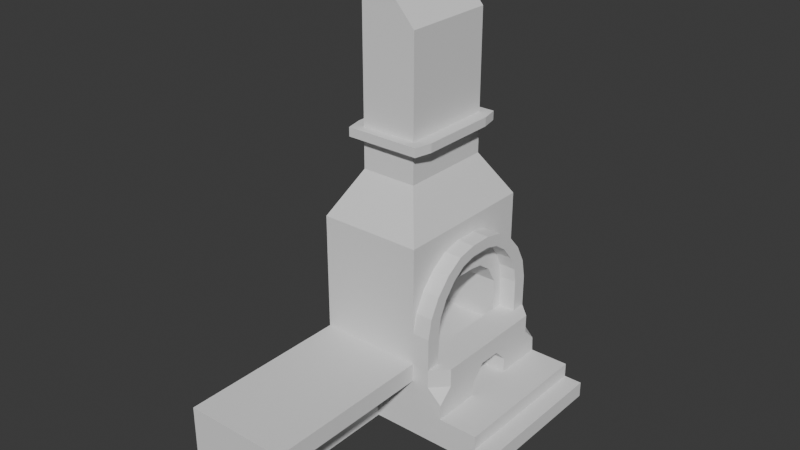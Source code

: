 # Source: SmithFurnace.blend  (saved by Blender 5.1.30; exported with 4.5.12 LTS)
import bpy
from mathutils import Matrix  # noqa: F401  (used for matrix-valued properties, if any)

bpy.ops.wm.read_factory_settings(use_empty=True)
scene = bpy.context.scene
scene.name = 'Scene'

# ---- collections
col_collection = bpy.data.collections.new('Collection'); scene.collection.children.link(col_collection)

# ---- world
world_world = bpy.data.worlds.new('World'); scene.world = world_world
world_world.use_nodes = True; world_world.node_tree.nodes.clear()
_N = world_world.node_tree.nodes; _L = world_world.node_tree.links
n0 = _N.new('ShaderNodeOutputWorld'); n0.name = 'World Output'; n0.location = (200, 100)
n1 = _N.new('ShaderNodeBackground'); n1.name = 'Background'; n1.location = (-200, 100)
n1.inputs[0].default_value = (0.05088, 0.05088, 0.05088, 1.0)
_L.new(n1.outputs[0], n0.inputs[0])
n0.is_active_output = True
world_world.color = (0.05088, 0.05088, 0.05088)
world_world.sun_shadow_jitter_overblur = 0.0

# ---- meshes
me_cube_001 = bpy.data.meshes.new('Cube.001')
me_cube_001.from_pydata([(0.799, -1.055, -0.975), (0.799, -1.055, -0.7561), (1.055, -1.055, -0.7561), (1.055, -1.055, -0.975), (-1.66, -1.055, -0.7561), (-1.66, -1.055, -0.975), (0.799, -1.055, -0.5572), (-1.66, -1.055, -0.5572), (0.2416, -1.055, -0.975), (0.2416, -1.055, -0.7561), (0.2416, -1.055, -0.5572), (-1.66, -1.055, 0.106), (0.799, -0.3515, -0.975), (0.799, -0.3515, -0.7561), (1.055, -0.3515, -0.975), (1.055, -0.3515, -0.7561), (-1.66, -0.3515, -0.975), (-1.66, -0.3515, -0.7561), (0.799, -0.3515, -0.5572), (-1.66, -0.3515, -0.5572), (0.2416, -0.3515, -0.5572), (0.2416, -0.3515, -0.975), (-1.66, -0.3515, 0.106), (0.2416, -0.3515, 0.106), (-1.66, -1.055, -0.1525), (0.2364, -1.049, -0.3506), (-1.66, -0.3515, -0.1525), (-0.4573, -0.3515, -0.5572), (0.2416, -0.3515, -0.3454), (0.2416, -0.1586, -0.1525), (0.2416, -0.3515, 0.04046), (0.2416, -0.5444, -0.1525), (-0.4573, -0.1586, -0.1525), (-0.4573, -0.3515, -0.3454), (-1.66, -0.5444, -0.5572), (0.2416, -0.5444, 0.106), (0.2416, -0.5444, -0.975), (-1.66, -0.5444, -0.7561), (-1.66, -0.5444, 0.106), (0.799, -0.5444, -0.975), (-1.66, -0.5444, -0.1525), (0.799, -0.5444, -0.7561), (1.055, -0.5444, -0.975), (0.799, -0.5444, -0.5572), (-1.66, -0.5444, -0.975), (0.2416, -0.5444, -0.5572), (1.055, -0.5444, -0.7561), (1.055, -0.1586, -0.7561), (-1.66, -0.1586, 0.106), (0.799, -0.1586, -0.975), (-1.66, -0.1586, -0.5572), (-1.66, -0.1586, -0.975), (0.2416, -0.1586, 0.106), (0.799, -0.1586, -0.7561), (-1.66, -0.1586, -0.1525), (-1.66, -0.1586, -0.7561), (1.055, -0.1586, -0.975), (0.2416, -0.1586, -0.975), (-0.4573, -0.1586, -0.5572), (0.799, -0.1586, -0.5572), (-1.66, -0.8461, -0.3454), (-1.66, -0.8461, -0.7561), (1.055, -0.8461, -0.7561), (1.055, -0.8461, -0.975), (0.799, -0.8461, -0.7561), (0.2385, -0.8461, -0.3485), (0.799, -0.8461, -0.975), (0.0332, -0.8461, 0.106), (0.0332, -1.055, 0.106), (0.2416, -0.8461, 0.106), (0.2416, -0.8461, -0.1525), (0.0332, -1.055, -0.1525), (-0.4573, -0.1586, -0.3454), (0.2416, -0.5444, -0.3454), (-1.66, -0.5444, -0.3454), (-1.66, -0.1586, -0.3454), (-1.66, -0.3515, -0.3454), (-1.66, -1.055, -0.3454), (0.0332, -0.3515, -0.975), (0.0332, -0.1586, -0.5572), (0.0332, -1.055, -0.7561), (0.0332, -0.3515, 0.106), (0.0332, -0.3515, -0.3454), (0.0332, -1.055, -0.5572), (0.0332, -0.1586, -0.975), (0.0332, -0.5444, -0.975), (0.0332, -0.5444, 0.106), (0.0332, -1.053, -0.3469), (0.0332, -0.1586, -0.1525), (0.0332, -0.3515, -0.5572), (0.0332, -0.1586, 0.106), (0.0332, -1.055, -0.975), (0.799, -0.8461, -0.5572), (-1.66, -0.8461, 0.106), (-1.66, -0.8461, -0.975), (0.2416, -0.8461, -0.5572), (0.2416, -0.8461, -0.975), (0.0332, -0.8461, -0.975), (-1.66, -0.8461, -0.1525), (-1.66, -0.8461, -0.5572), (-0.2112, -1.055, -0.7561), (-0.2112, -1.055, -0.5572), (-0.2112, -0.3515, -0.975), (-0.2112, -0.5444, -0.975), (-0.2112, -0.1586, -0.975), (-0.2112, -1.055, 0.106), (-0.2112, -1.055, -0.1525), (-0.2112, -1.053, -0.3465), (-0.2112, -1.055, -0.975), (-0.2112, -0.8461, 0.106), (-0.2112, -0.8461, -0.975), (-0.2112, -1.055, 0.5631), (0.0332, -1.055, 0.5624), (0.0332, -0.8461, 0.5624), (-0.2112, -0.8461, 0.5631), (0.2416, 0.0, -0.1525), (-0.4573, 0.0, -0.1525), (1.055, 0.0, -0.7561), (0.799, 0.0, -0.975), (-1.66, 0.0, -0.975), (0.2416, 0.0, 0.106), (0.799, 0.0, -0.7561), (0.2416, 0.0, -0.975), (-0.4573, 0.0, -0.5572), (0.799, 0.0, -0.5572), (-1.66, 0.0, 0.106), (-1.66, 0.0, -0.5572), (1.055, 0.0, -0.975), (-1.66, 0.0, -0.1525), (-1.66, 0.0, -0.7561), (-0.4573, 0.0, -0.3454), (-1.66, 0.0, -0.3454), (0.0332, 0.0, 0.106), (0.0332, 0.0, -0.1525), (0.0332, 0.0, -0.975), (0.0332, 0.0, -0.5572), (-0.2112, 0.0, 0.106), (-0.2112, 0.0, -0.975), (0.0332, 0.0, 1.534), (0.0332, -0.1586, 1.534), (-0.2112, -0.1586, 1.534), (-0.2112, 0.0, 1.534), (0.0332, -0.1586, 1.374), (-0.2112, -0.1586, 1.374), (-0.2112, 0.0, 1.374), (0.0332, 0.0, 1.374), (0.0332, -0.9994, 0.8365), (0.0332, -0.8623, 1.097), (0.0332, -0.6652, 1.319), (0.0332, -0.4247, 1.476), (0.0332, -0.8113, 0.7729), (0.0332, -0.7053, 0.992), (0.0332, -0.5459, 1.186), (0.0332, -0.3563, 1.321), (-0.2112, -0.8113, 0.7729), (-0.2112, -0.7053, 0.992), (-0.2112, -0.5459, 1.186), (-0.2112, -0.3563, 1.321), (-0.2112, -0.4247, 1.476), (-0.2112, -0.6652, 1.319), (-0.2112, -0.8623, 1.097), (-0.2112, -0.9994, 0.8365), (-1.66, -0.5444, 1.76), (-1.66, -0.3515, 1.76), (-1.66, -0.8461, 1.76), (-1.66, -0.1586, 1.76), (-0.2112, -0.5444, 1.76), (-0.2112, -0.1586, 1.76), (-1.66, -1.055, 1.76), (-0.2112, -0.8461, 1.76), (-0.2112, -1.055, 1.76), (-0.2112, -0.3515, 1.76), (-0.2112, 0.0, 1.76), (-1.66, 0.0, 1.76), (-1.333, -0.3905, 2.384), (-1.333, -0.2847, 2.384), (-1.333, -0.5559, 2.384), (-1.333, -0.179, 2.384), (-0.5385, -0.3905, 2.384), (-0.5385, -0.179, 2.384), (-1.333, -0.6702, 2.384), (-0.5385, -0.5559, 2.384), (-0.5385, -0.6702, 2.384), (-0.5385, -0.2847, 2.384), (-1.333, 0.0, 2.384), (-1.66, -0.6953, -0.5572), (-1.66, -0.6953, -0.7561), (-1.66, -0.6953, 0.106), (-1.66, -0.6953, -0.1525), (1.055, -0.6953, -0.975), (0.2416, -0.6953, -0.975), (0.2416, -0.6953, -0.5572), (-1.66, -0.6953, -0.975), (0.799, -0.6953, -0.5572), (-1.66, -0.6953, -0.3454), (1.055, -0.6953, -0.7561), (0.799, -0.6953, -0.7561), (0.2401, -0.6953, -0.3469), (0.799, -0.6953, -0.975), (0.0332, -0.6953, 0.106), (0.2416, -0.6953, 0.106), (0.2416, -0.6953, -0.1525), (0.0332, -0.6953, -0.975), (-0.2112, -0.6953, 0.106), (-0.2112, -0.6953, -0.975), (-1.66, -0.6953, 1.76), (-0.2112, -0.6953, 1.76), (-1.333, -0.4732, 2.384), (-0.5385, -0.4732, 2.384), (-0.2112, 0.0, 0.9733), (-0.2112, -0.5444, 0.8098), (-0.2112, -0.3515, 0.9445), (-0.2112, -0.1586, 0.9733), (-1.238, -0.1586, 0.9733), (-1.238, -0.1586, 0.106), (-1.238, -0.5444, 0.8098), (-1.238, -0.5444, 0.106), (-1.238, 0.0, 0.106), (-1.238, -0.6953, 0.106), (-1.238, -0.3515, 0.106), (-1.238, -0.6922, 0.5586), (-1.238, 0.0, 0.9733), (-1.238, -0.3515, 0.9445), (0.799, 1.055, -0.975), (0.799, 1.055, -0.7561), (1.055, 1.055, -0.7561), (1.055, 1.055, -0.975), (-1.66, 1.055, -0.7561), (-1.66, 1.055, -0.975), (0.799, 1.055, -0.5572), (-1.66, 1.055, -0.5572), (0.2416, 1.055, -0.975), (0.2416, 1.055, -0.7561), (0.2416, 1.055, -0.5572), (-1.66, 1.055, 0.106), (0.799, 0.3515, -0.975), (0.799, 0.3515, -0.7561), (1.055, 0.3515, -0.975), (1.055, 0.3515, -0.7561), (-1.66, 0.3515, -0.975), (-1.66, 0.3515, -0.7561), (0.799, 0.3515, -0.5572), (-1.66, 0.3515, -0.5572), (0.2416, 0.3515, -0.5572), (0.2416, 0.3515, -0.975), (-1.66, 0.3515, 0.106), (0.2416, 0.3515, 0.106), (-1.66, 1.055, -0.1525), (0.2364, 1.049, -0.3506), (-1.66, 0.3515, -0.1525), (-0.4573, 0.3515, -0.5572), (0.2416, 0.3515, -0.3454), (0.2416, 0.1586, -0.1525), (0.2416, 0.3515, 0.04046), (0.2416, 0.5444, -0.1525), (-0.4573, 0.1586, -0.1525), (-0.4573, 0.3515, -0.3454), (-1.66, 0.5444, -0.5572), (0.2416, 0.5444, 0.106), (0.2416, 0.5444, -0.975), (-1.66, 0.5444, -0.7561), (-1.66, 0.5444, 0.106), (0.799, 0.5444, -0.975), (-1.66, 0.5444, -0.1525), (0.799, 0.5444, -0.7561), (1.055, 0.5444, -0.975), (0.799, 0.5444, -0.5572), (-1.66, 0.5444, -0.975), (0.2416, 0.5444, -0.5572), (1.055, 0.5444, -0.7561), (1.055, 0.1586, -0.7561), (-1.66, 0.1586, 0.106), (0.799, 0.1586, -0.975), (-1.66, 0.1586, -0.5572), (-1.66, 0.1586, -0.975), (0.2416, 0.1586, 0.106), (0.799, 0.1586, -0.7561), (-1.66, 0.1586, -0.1525), (-1.66, 0.1586, -0.7561), (1.055, 0.1586, -0.975), (0.2416, 0.1586, -0.975), (-0.4573, 0.1586, -0.5572), (0.799, 0.1586, -0.5572), (-1.66, 0.8461, -0.3454), (-1.66, 0.8461, -0.7561), (1.055, 0.8461, -0.7561), (1.055, 0.8461, -0.975), (0.799, 0.8461, -0.7561), (0.2385, 0.8461, -0.3485), (0.799, 0.8461, -0.975), (0.0332, 0.8461, 0.106), (0.0332, 1.055, 0.106), (0.2416, 0.8461, 0.106), (0.2416, 0.8461, -0.1525), (0.0332, 1.055, -0.1525), (-0.4573, 0.1586, -0.3454), (0.2416, 0.5444, -0.3454), (-1.66, 0.5444, -0.3454), (-1.66, 0.1586, -0.3454), (-1.66, 0.3515, -0.3454), (-1.66, 1.055, -0.3454), (0.0332, 0.3515, -0.975), (0.0332, 0.1586, -0.5572), (0.0332, 1.055, -0.7561), (0.0332, 0.3515, 0.106), (0.0332, 0.3515, -0.3454), (0.0332, 1.055, -0.5572), (0.0332, 0.1586, -0.975), (0.0332, 0.5444, -0.975), (0.0332, 0.5444, 0.106), (0.0332, 1.053, -0.3469), (0.0332, 0.1586, -0.1525), (0.0332, 0.3515, -0.5572), (0.0332, 0.1586, 0.106), (0.0332, 1.055, -0.975), (0.799, 0.8461, -0.5572), (-1.66, 0.8461, 0.106), (-1.66, 0.8461, -0.975), (0.2416, 0.8461, -0.5572), (0.2416, 0.8461, -0.975), (0.0332, 0.8461, -0.975), (-1.66, 0.8461, -0.1525), (-1.66, 0.8461, -0.5572), (-0.2112, 1.055, -0.7561), (-0.2112, 1.055, -0.5572), (-0.2112, 0.3515, -0.975), (-0.2112, 0.5444, -0.975), (-0.2112, 0.1586, -0.975), (-0.2112, 1.055, 0.106), (-0.2112, 1.055, -0.1525), (-0.2112, 1.053, -0.3465), (-0.2112, 1.055, -0.975), (-0.2112, 0.8461, 0.106), (-0.2112, 0.8461, -0.975), (0.0332, 1.055, 0.5624), (0.0332, 0.8461, 0.5624), (-0.2112, 0.8461, 0.5631), (0.0332, 0.1586, 1.534), (-0.2112, 0.1586, 1.534), (0.0332, 0.1586, 1.374), (-0.2112, 0.1586, 1.374), (0.0332, 0.9994, 0.8365), (0.0332, 0.8623, 1.097), (0.0332, 0.6652, 1.319), (0.0332, 0.4247, 1.476), (0.0332, 0.8113, 0.7729), (0.0332, 0.7053, 0.992), (0.0332, 0.5459, 1.186), (0.0332, 0.3563, 1.321), (-0.2112, 0.8113, 0.7729), (-0.2112, 0.7053, 0.992), (-0.2112, 0.5459, 1.186), (-0.2112, 0.3563, 1.321), (-0.2112, 0.4247, 1.476), (-0.2112, 0.6652, 1.319), (-0.2112, 0.8623, 1.097), (-0.2112, 0.9994, 0.8365), (-1.66, 0.5444, 1.76), (-1.66, 0.3515, 1.76), (-1.66, 0.8461, 1.76), (-1.66, 0.1586, 1.76), (-0.2112, 0.5444, 1.76), (-0.2112, 0.1586, 1.76), (-1.66, 1.055, 1.76), (-0.2112, 0.8461, 1.76), (-0.2112, 1.055, 1.76), (-0.2112, 0.3515, 1.76), (-1.333, 0.3905, 2.384), (-1.333, 0.2847, 2.384), (-1.333, 0.5559, 2.384), (-1.333, 0.179, 2.384), (-0.5385, 0.3905, 2.384), (-0.5385, 0.179, 2.384), (-1.333, 0.6702, 2.384), (-0.5385, 0.5559, 2.384), (-0.5385, 0.6702, 2.384), (-0.5385, 0.2847, 2.384), (-1.66, 0.6953, -0.5572), (-1.66, 0.6953, -0.7561), (-1.66, 0.6953, 0.106), (-1.66, 0.6953, -0.1525), (1.055, 0.6953, -0.975), (0.2416, 0.6953, -0.975), (0.2416, 0.6953, -0.5572), (-1.66, 0.6953, -0.975), (0.799, 0.6953, -0.5572), (-1.66, 0.6953, -0.3454), (1.055, 0.6953, -0.7561), (0.799, 0.6953, -0.7561), (0.2401, 0.6953, -0.3469), (0.799, 0.6953, -0.975), (0.0332, 0.6953, 0.106), (0.2416, 0.6953, 0.106), (0.2416, 0.6953, -0.1525), (0.0332, 0.6953, -0.975), (-0.2112, 0.6953, 0.106), (-0.2112, 0.6953, -0.975), (-1.66, 0.6953, 1.76), (-0.2112, 0.6953, 1.76), (-1.333, 0.4732, 2.384), (-0.5385, 0.4732, 2.384), (-0.2112, 0.6932, 0.5603), (-0.2112, 0.5444, 0.8098), (-0.2112, 0.3515, 0.9445), (-0.2112, 0.1586, 0.9733), (-1.238, 0.1586, 0.9733), (-1.238, 0.1586, 0.106), (-1.238, 0.5444, 0.8098), (-1.238, 0.5444, 0.106), (-1.238, 0.6953, 0.106), (-1.238, 0.3515, 0.106), (-1.238, 0.3515, 0.9445), (-1.66, -3.468, -0.9751), (-1.66, -3.468, -0.7561), (-1.66, -3.468, -0.5573), (-1.66, -3.468, -0.3455), (-1.66, -3.468, 0.1059), (-1.66, -3.468, -0.1526), (-0.2109, -3.468, -0.7561), (-0.2109, -3.468, -0.5573), (-0.2109, -3.468, 0.1059), (-0.2109, -3.468, -0.1526), (-0.2109, -3.467, -0.3466), (-0.2109, -3.468, -0.9751), (-1.66, -3.288, -0.1525), (-1.66, -3.288, -0.3455), (-1.66, -3.288, -0.5573), (-1.66, -3.288, -0.7561), (-0.2109, -3.288, 0.1059), (-0.2109, -3.288, -0.1525), (-1.66, -3.288, -0.9751), (-0.2109, -3.288, -0.7561), (-0.2109, -3.288, -0.9751), (-1.66, -3.288, 0.1059), (-0.2109, -3.288, -0.5573), (-0.2109, -3.287, -0.3466), (-0.8044, -1.055, -0.7561), (-0.8043, -1.055, -0.975), (-0.8044, -1.053, -0.3465), (-0.8044, -1.055, -0.1525), (-0.8044, -1.055, -0.5572), (-0.8041, -3.288, -0.1525), (-0.8041, -3.288, -0.9751), (-0.8041, -3.287, -0.3466), (-0.8041, -3.288, -0.7561), (-0.8041, -3.288, -0.5573), (-1.333, -0.3905, 5.239), (-1.333, -0.2847, 5.239), (-1.333, -0.4732, 5.239), (-1.333, -0.179, 5.239), (-0.5385, -0.3905, 4.348), (-0.5385, -0.179, 4.348), (-1.333, -0.6702, 5.239), (-1.333, -0.5559, 5.239), (-0.5385, -0.5559, 4.348), (-0.5385, -0.6702, 4.348), (-0.5385, -0.2847, 4.348), (-0.5385, 0.0, 4.348), (-0.5385, -0.4732, 4.348), (-1.333, 0.0, 5.239), (-1.333, 0.3905, 5.239), (-1.333, 0.2847, 5.239), (-1.333, 0.4732, 5.239), (-1.333, 0.179, 5.239), (-0.5385, 0.3905, 4.348), (-0.5385, 0.179, 4.348), (-1.333, 0.6702, 5.239), (-1.333, 0.5559, 5.239), (-0.5385, 0.5559, 4.348), (-0.5385, 0.6702, 4.348), (-0.5385, 0.2847, 4.348), (-0.5385, 0.4732, 4.348), (-0.5385, -0.179, 2.833), (-0.5385, -0.179, 2.959), (-0.5385, 0.2847, 2.959), (-0.5385, 0.2847, 2.833), (-0.5385, 0.3905, 2.833), (-0.5385, 0.3905, 2.959), (-1.333, 0.6702, 2.959), (-1.333, 0.6702, 2.833), (-1.333, 0.5559, 2.833), (-1.333, 0.5559, 2.959), (-0.5385, -0.3905, 2.833), (-0.5385, -0.3905, 2.959), (-0.5385, -0.5559, 2.959), (-0.5385, -0.5559, 2.833), (-0.5385, -0.4732, 2.833), (-0.5385, -0.4732, 2.959), (-0.5385, 0.5559, 2.959), (-0.5385, 0.5559, 2.833), (-0.5385, 0.6702, 2.833), (-0.5385, 0.6702, 2.959), (-0.5385, -0.2847, 2.959), (-0.5385, -0.2847, 2.833), (-1.333, 0.4732, 2.833), (-1.333, 0.4732, 2.959), (-1.333, 1.11e-16, 2.833), (-1.333, 1.11e-16, 2.959), (-1.333, 0.179, 2.959), (-1.333, 0.179, 2.833), (-0.5385, -0.6702, 2.959), (-0.5385, -0.6702, 2.833), (-0.5385, 0.4732, 2.959), (-0.5385, 0.4732, 2.833), (-1.333, -0.6702, 2.833), (-1.333, -0.6702, 2.959), (-1.333, -0.5559, 2.959), (-1.333, -0.5559, 2.833), (-1.333, 0.2847, 2.833), (-1.333, 0.2847, 2.959), (-1.333, 0.3905, 2.959), (-1.333, 0.3905, 2.833), (-1.333, -0.179, 2.833), (-1.333, -0.179, 2.959), (-0.5385, 0.179, 2.833), (-0.5385, 0.179, 2.959), (-0.5385, 1.11e-16, 2.959), (-0.5385, 1.11e-16, 2.833), (-1.333, -0.3905, 2.833), (-1.333, -0.3905, 2.959), (-1.333, -0.2847, 2.959), (-1.333, -0.2847, 2.833), (-1.333, -0.4732, 2.833), (-1.333, -0.4732, 2.959), (-0.3541, -0.179, 2.833), (-0.3541, -0.179, 2.959), (-0.3541, 0.2847, 2.959), (-0.3541, 0.2847, 2.833), (-0.3541, 0.3905, 2.833), (-0.3541, 0.3905, 2.959), (-1.463, 0.8006, 2.959), (-1.463, 0.8006, 2.833), (-1.517, 0.5559, 2.833), (-1.517, 0.5559, 2.959), (-0.3541, -0.3905, 2.833), (-0.3541, -0.3905, 2.959), (-0.3541, -0.5559, 2.959), (-0.3541, -0.5559, 2.833), (-0.3541, -0.4732, 2.833), (-0.3541, -0.4732, 2.959), (-0.3541, 0.5559, 2.959), (-0.3541, 0.5559, 2.833), (-0.4081, 0.8006, 2.833), (-0.4081, 0.8006, 2.959), (-0.3541, -0.2847, 2.959), (-0.3541, -0.2847, 2.833), (-1.517, 0.4732, 2.833), (-1.517, 0.4732, 2.959), (-1.517, 1.11e-16, 2.833), (-1.517, 1.11e-16, 2.959), (-1.517, 0.179, 2.959), (-1.517, 0.179, 2.833), (-0.4081, -0.8006, 2.959), (-0.4081, -0.8006, 2.833), (-0.3541, 0.4732, 2.959), (-0.3541, 0.4732, 2.833), (-1.463, -0.8006, 2.833), (-1.463, -0.8006, 2.959), (-1.517, -0.5559, 2.959), (-1.517, -0.5559, 2.833), (-1.517, 0.2847, 2.833), (-1.517, 0.2847, 2.959), (-1.517, 0.3905, 2.959), (-1.517, 0.3905, 2.833), (-1.517, -0.179, 2.833), (-1.517, -0.179, 2.959), (-0.3541, 0.179, 2.833), (-0.3541, 0.179, 2.959), (-0.3541, 1.11e-16, 2.959), (-0.3541, 1.11e-16, 2.833), (-1.517, -0.3905, 2.833), (-1.517, -0.3905, 2.959), (-1.517, -0.2847, 2.959), (-1.517, -0.2847, 2.833), (-1.517, -0.4732, 2.833), (-1.517, -0.4732, 2.959), (-0.2112, 0.1586, 0.106), (-0.2112, -0.1586, 0.106), (-0.2112, -0.3515, 0.106), (-0.2112, 0.5444, 0.106), (-0.2112, 0.3515, 0.106), (-0.2112, -0.5444, 0.106), (0.2416, 0.1586, -0.5572), (0.2416, -0.1586, -0.5572), (0.2416, 0.0, -0.5572), (-0.2112, -0.5444, -0.07021), (-1.238, -0.5444, -0.07021), (-0.2112, -0.1586, -0.07021), (-1.238, -0.1586, -0.07021), (-1.238, 0.0, -0.07021), (-0.2112, 0.0, -0.07021), (-1.238, -0.6953, -0.07021), (-1.238, -0.3515, -0.07021), (-0.2112, -0.6953, -0.07021), (-0.2112, 0.5444, -0.07021), (-1.238, 0.5444, -0.07021), (-0.2112, 0.1586, -0.07021), (-1.238, 0.1586, -0.07021), (-1.238, 0.6953, -0.07021), (-1.238, 0.3515, -0.07021), (-0.2112, 0.6953, -0.07021), (-0.2112, -0.3515, -0.07021), (-0.2112, 0.3515, -0.07021), (-0.8041, -0.6953, -0.975), (-0.8041, -0.3515, -0.975), (-0.8041, 0.6953, -0.975), (-0.8041, 0.3515, -0.975), (-0.8041, -0.5444, -0.975), (-0.8041, -3.468, -0.9751), (-0.8041, 0.5444, -0.975), (-0.8041, 0.1586, -0.975), (-0.8041, -0.1586, -0.975), (-0.8041, 0.8461, -0.975), (-0.8041, 1.055, -0.975), (-0.8041, 0.0, -0.975), (-0.8041, -0.8461, -0.975), (-0.8041, -0.8006, 2.959), (-0.8041, -0.4732, 4.646), (-0.8041, 0.3905, 4.646), (-0.8041, 0.179, 4.646), (-0.8041, 1.055, 0.106), (-0.8041, -3.288, 0.1059), (-0.8041, 1.055, -0.1525), (-0.8041, -1.055, 0.106), (-0.8041, 0.6702, 2.833), (-0.8041, 0.6702, 4.646), (-0.8041, 0.8006, 2.833), (-0.8041, 1.054, -0.3461), (-0.8041, -0.1586, -0.07021), (-0.8041, 0.8006, 2.959), (-0.8041, 0.0, -0.07021), (-0.8041, 0.6702, 2.384), (-0.8041, -0.3905, 4.646), (-0.8041, 1.055, -0.7561), (-0.8041, -0.179, 4.646), (-0.8041, 0.1586, 0.9733), (-0.8041, 1.055, -0.5572), (-0.8041, -0.5444, 0.8098), (-0.8041, 0.5559, 4.646), (-0.8041, 0.3515, 0.9445), (-0.8041, -0.5559, 4.646), (-0.8041, 1.055, 1.76), (-0.8041, -0.3515, 0.9445), (-0.8041, -0.6702, 4.646), (-0.8041, -0.6702, 2.384), (-0.8041, -0.6953, -0.07021), (-0.8041, -1.055, 1.76), (-0.8041, -0.2847, 4.646), (-0.8041, 0.5444, -0.07021), (-0.8041, 0.6922, 0.5586), (-0.8041, 0.1586, -0.07021), (-0.8041, 0.4732, 4.646), (-0.8041, -3.468, 0.1059), (-0.8041, -3.468, -0.7561), (-0.8041, 0.6953, 0.106), (-0.8041, 0.6702, 2.959), (-0.8041, 0.6953, -0.07021), (-0.8041, -3.468, -0.5573), (-0.8041, 0.0, 4.646), (-0.8041, 0.2847, 4.646), (-0.8041, 0.5444, 0.8098), (-0.8041, -0.6953, 0.106), (-0.8041, -0.3515, -0.07021), (-0.8041, 0.0, 0.9733), (-0.8041, -3.468, -0.1526), (-0.8041, 0.3515, -0.07021), (-0.8041, -0.5444, -0.07021), (-0.8041, -0.6922, 0.5586), (-0.8041, -0.6702, 2.833), (-0.8041, -3.467, -0.3462), (-0.8041, -0.1586, 0.9733), (-0.8041, -0.6702, 2.959), (-0.8041, -0.8006, 2.833), (-1.238, 0.1586, 0.5637), (-1.238, 0.5444, 0.5637), (-1.66, -1.055, 0.5637), (-1.66, -0.3515, 0.5637), (-1.238, -0.5444, 0.5637), (-0.2112, -0.6932, 0.5603), (-1.238, 0.3515, 0.5637), (-1.238, 0.0, 0.5637), (-1.66, 0.6953, 0.5637), (-1.238, 0.6922, 0.5586), (-0.8041, 1.055, 0.5637), (-1.66, -0.6953, 0.5637), (-1.238, -0.3515, 0.5637), (-1.66, 0.8461, 0.5637), (-1.66, 0.5444, 0.5637), (-1.66, 0.1586, 0.5637), (-0.8041, -1.055, 0.5637), (-1.66, -0.8461, 0.5637), (-1.66, 1.055, 0.5637), (-1.66, -0.5444, 0.5637), (-1.238, -0.1586, 0.5637), (-1.66, 0.3515, 0.5637), (-1.66, -0.1586, 0.5637), (-0.2112, 1.055, 0.5631), (-1.66, 0.0, 0.5637), (-0.5385, 0.0, 2.384)], [], [(15, 13, 41, 46), (14, 15, 46, 42), (3, 2, 1, 0), (12, 14, 42, 39), (9, 1, 6, 10), (21, 12, 39, 36), (28, 73, 45, 20), (17, 37, 34, 19), (106, 71, 68, 105), (18, 20, 45, 43), (0, 1, 9, 8), (102, 78, 85, 103), (100, 80, 83, 101), (26, 40, 38, 22), (210, 678, 667, 637), (1, 64, 92, 6), (13, 53, 59, 18), (5, 4, 61, 94), (16, 17, 55, 51), (101, 83, 87, 107), (19, 34, 74, 76), (28, 29, 30, 31), (28, 82, 88, 29), (30, 29, 52, 23), (115, 29, 88, 133), (28, 20, 89, 82), (27, 58, 72, 33), (107, 87, 71, 106), (198, 189, 63, 66), (193, 191, 95, 92), (190, 198, 66, 96), (188, 194, 60, 98), (43, 41, 13, 18), (31, 73, 28), (35, 31, 30, 23), (44, 37, 17, 16), (204, 202, 97, 110), (189, 195, 62, 63), (195, 196, 64, 62), (187, 188, 98, 93), (185, 186, 61, 99), (125, 48, 695, 697), (57, 49, 12, 21), (59, 583, 20, 18), (49, 56, 14, 12), (50, 55, 17, 19), (56, 47, 15, 14), (48, 54, 26, 22), (47, 53, 13, 15), (104, 84, 78, 102), (54, 75, 76, 26), (187, 93, 690, 684), (124, 584, 583, 59), (118, 127, 56, 49), (126, 129, 55, 50), (127, 117, 47, 56), (125, 128, 54, 48), (117, 121, 53, 47), (137, 134, 84, 104), (128, 131, 75, 54), (122, 118, 49, 57), (120, 132, 90, 52), (197, 191, 45, 73), (52, 90, 81, 23), (99, 61, 4, 7), (185, 194, 74, 34), (62, 64, 1, 2), (94, 615, 437, 5), (25, 65, 70), (130, 72, 58, 123), (23, 81, 86, 35), (432, 431, 418, 423), (8, 9, 80, 91), (70, 71, 25), (70, 69, 68, 71), (200, 199, 67, 69), (201, 31, 35, 200), (10, 95, 65, 25), (76, 75, 50, 19), (33, 72, 32), (77, 60, 99, 7), (76, 74, 40, 26), (87, 83, 10, 25), (88, 82, 33, 32), (576, 580, 602, 596), (91, 97, 96, 8), (133, 88, 32, 116), (71, 87, 25), (82, 89, 27, 33), (201, 197, 73, 31), (93, 98, 24, 11), (85, 78, 21, 36), (78, 84, 57, 21), (83, 80, 9, 10), (89, 79, 58, 27), (69, 67, 68), (193, 196, 41, 43), (192, 186, 37, 44), (66, 63, 3, 0), (92, 95, 10, 6), (96, 66, 0, 8), (98, 60, 77, 24), (190, 202, 85, 36), (110, 97, 91, 108), (63, 62, 2, 3), (678, 203, 661, 667), (91, 80, 100, 108), (119, 614, 611, 51), (81, 90, 577, 578), (51, 611, 604, 16), (192, 603, 615, 94), (427, 430, 412, 413), (429, 428, 420, 421), (86, 81, 578, 581), (424, 425, 415, 417), (16, 604, 607, 44), (426, 427, 413, 414), (143, 142, 153, 157), (105, 68, 112, 111), (68, 67, 113, 112), (109, 105, 111, 114), (67, 109, 114, 113), (140, 143, 157, 158), (209, 212, 670, 663), (79, 135, 123, 58), (84, 134, 122, 57), (75, 131, 126, 50), (51, 55, 129, 119), (59, 53, 121, 124), (52, 29, 115, 120), (32, 72, 130, 116), (139, 138, 141, 140), (144, 143, 140, 141), (142, 145, 138, 139), (145, 144, 141, 138), (90, 132, 136, 577), (142, 139, 149, 153), (139, 140, 158, 149), (153, 149, 148, 152), (152, 148, 147, 151), (151, 147, 146, 150), (150, 146, 112, 113), (157, 153, 152, 156), (156, 152, 151, 155), (155, 151, 150, 154), (154, 150, 113, 114), (158, 157, 156, 159), (159, 156, 155, 160), (160, 155, 154, 161), (161, 154, 114, 111), (149, 158, 159, 148), (148, 159, 160, 147), (147, 160, 161, 146), (146, 161, 111, 112), (144, 145, 142, 143), (166, 171, 183, 178), (165, 163, 175, 177), (170, 169, 181, 182), (164, 168, 180, 176), (211, 210, 637, 642), (93, 11, 675, 690), (48, 22, 676, 695), (11, 623, 689, 675), (22, 38, 692, 676), (217, 125, 697, 680), (506, 505, 452, 453), (491, 655, 625, 469), (502, 488, 468, 471), (500, 484, 454, 455), (498, 497, 459, 463), (206, 166, 178, 208), (163, 162, 174, 175), (168, 646, 644, 180), (173, 165, 177, 184), (171, 167, 179, 183), (205, 164, 176, 207), (162, 205, 207, 174), (169, 206, 208, 181), (481, 495, 462, 467), (109, 203, 678, 114), (44, 607, 603, 192), (96, 97, 202, 190), (94, 61, 186, 192), (92, 64, 196, 193), (70, 65, 197, 201), (109, 67, 199, 203), (70, 201, 200, 69), (35, 86, 199, 200), (99, 60, 194, 185), (65, 95, 191, 197), (38, 187, 684, 692), (34, 37, 186, 185), (38, 40, 188, 187), (46, 41, 196, 195), (42, 46, 195, 189), (103, 85, 202, 204), (40, 74, 194, 188), (36, 39, 198, 190), (43, 45, 191, 193), (39, 42, 189, 198), (210, 211, 171, 166), (212, 209, 172, 167), (211, 212, 167, 171), (219, 214, 693, 685), (214, 217, 680, 693), (216, 219, 685, 677), (218, 216, 677, 220), (212, 211, 642, 670), (238, 269, 264, 236), (237, 265, 269, 238), (226, 223, 224, 225), (235, 262, 265, 237), (232, 233, 229, 224), (244, 259, 262, 235), (251, 243, 268, 296), (240, 242, 257, 260), (329, 328, 291, 294), (241, 266, 268, 243), (223, 231, 232, 224), (325, 326, 308, 301), (323, 324, 306, 303), (249, 245, 261, 263), (402, 660, 649, 401), (224, 229, 315, 287), (236, 241, 282, 276), (228, 317, 284, 227), (239, 274, 278, 240), (324, 330, 310, 306), (242, 299, 297, 257), (251, 254, 253, 252), (251, 252, 311, 305), (253, 246, 275, 252), (115, 133, 311, 252), (251, 305, 312, 243), (250, 256, 295, 281), (330, 329, 294, 310), (390, 289, 286, 381), (385, 315, 318, 383), (382, 319, 289, 390), (380, 321, 283, 386), (266, 241, 236, 264), (254, 251, 296), (258, 246, 253, 254), (267, 239, 240, 260), (396, 333, 320, 394), (381, 286, 285, 387), (387, 285, 287, 388), (379, 316, 321, 380), (377, 322, 284, 378), (125, 697, 688, 271), (280, 244, 235, 272), (282, 241, 243, 582), (272, 235, 237, 279), (273, 242, 240, 278), (279, 237, 238, 270), (271, 245, 249, 277), (270, 238, 236, 276), (327, 325, 301, 307), (277, 249, 299, 298), (379, 681, 686, 316), (124, 282, 582, 584), (118, 272, 279, 127), (126, 273, 278, 129), (127, 279, 270, 117), (125, 271, 277, 128), (117, 270, 276, 121), (137, 327, 307, 134), (128, 277, 298, 131), (122, 280, 272, 118), (120, 275, 313, 132), (389, 296, 268, 383), (275, 246, 304, 313), (322, 230, 227, 284), (377, 257, 297, 386), (285, 225, 224, 287), (317, 228, 613, 612), (248, 293, 288), (130, 123, 281, 295), (246, 258, 309, 304), (331, 613, 633, 323), (231, 314, 303, 232), (293, 248, 294), (293, 294, 291, 292), (392, 292, 290, 391), (393, 392, 258, 254), (233, 248, 288, 318), (299, 242, 273, 298), (256, 255, 295), (300, 230, 322, 283), (299, 249, 263, 297), (310, 248, 233, 306), (311, 255, 256, 305), (409, 408, 595, 598), (314, 231, 319, 320), (133, 116, 255, 311), (294, 248, 310), (305, 256, 250, 312), (393, 254, 296, 389), (316, 234, 247, 321), (308, 259, 244, 301), (301, 244, 280, 307), (306, 233, 232, 303), (312, 250, 281, 302), (292, 291, 290), (385, 266, 264, 388), (384, 267, 260, 378), (289, 223, 226, 286), (315, 229, 233, 318), (319, 231, 223, 289), (321, 247, 300, 283), (382, 259, 308, 394), (333, 331, 314, 320), (286, 226, 225, 285), (401, 649, 654, 395), (314, 331, 323, 303), (119, 274, 610, 614), (304, 580, 576, 313), (274, 239, 606, 610), (384, 317, 612, 605), (300, 247, 622, 627), (230, 300, 627, 636), (309, 579, 580, 304), (227, 230, 636, 633), (239, 267, 609, 606), (247, 234, 620, 622), (340, 352, 348, 339), (328, 696, 334, 291), (291, 334, 335, 290), (332, 336, 696, 328), (290, 335, 336, 332), (338, 353, 352, 340), (209, 663, 635, 404), (302, 281, 123, 135), (307, 280, 122, 134), (298, 273, 126, 131), (274, 119, 129, 278), (282, 124, 121, 276), (275, 120, 115, 252), (255, 116, 130, 295), (337, 338, 141, 138), (144, 141, 338, 340), (339, 337, 138, 145), (313, 576, 136, 132), (339, 348, 344, 337), (337, 344, 353, 338), (348, 347, 343, 344), (347, 346, 342, 343), (346, 345, 341, 342), (345, 335, 334, 341), (352, 351, 347, 348), (351, 350, 346, 347), (350, 349, 345, 346), (349, 336, 335, 345), (353, 354, 351, 352), (354, 355, 350, 351), (355, 356, 349, 350), (356, 696, 336, 349), (344, 343, 354, 353), (343, 342, 355, 354), (342, 341, 356, 355), (341, 334, 696, 356), (144, 340, 339, 145), (361, 371, 376, 366), (360, 370, 368, 358), (365, 375, 374, 364), (359, 369, 373, 363), (403, 639, 660, 402), (316, 686, 691, 234), (271, 688, 694, 245), (234, 691, 683, 620), (245, 694, 687, 261), (492, 473, 451, 456), (474, 477, 464, 470), (478, 481, 467, 466), (487, 483, 450, 458), (484, 487, 458, 454), (398, 400, 371, 361), (358, 368, 367, 357), (363, 373, 631, 641), (173, 184, 370, 360), (366, 376, 372, 362), (397, 399, 369, 359), (357, 367, 399, 397), (364, 374, 400, 398), (488, 491, 469, 468), (332, 336, 401, 395), (267, 384, 605, 609), (319, 382, 394, 320), (317, 384, 378, 284), (315, 385, 388, 287), (293, 393, 389, 288), (332, 395, 391, 290), (293, 292, 392, 393), (258, 392, 391, 309), (322, 377, 386, 283), (288, 389, 383, 318), (261, 687, 681, 379), (257, 377, 378, 260), (261, 379, 380, 263), (269, 387, 388, 264), (265, 381, 387, 269), (326, 396, 394, 308), (263, 380, 386, 297), (259, 382, 390, 262), (266, 385, 383, 268), (262, 390, 381, 265), (402, 361, 366, 403), (404, 362, 172, 209), (403, 366, 362, 404), (410, 679, 673, 406), (406, 673, 680, 217), (408, 674, 679, 410), (409, 682, 674, 408), (404, 635, 639, 403), (423, 418, 653, 608), (415, 669, 664, 417), (414, 657, 669, 415), (413, 653, 657, 414), (417, 664, 652, 416), (433, 424, 417, 416), (431, 434, 419, 418), (428, 621, 652, 420), (425, 426, 414, 415), (435, 429, 421, 422), (430, 442, 608, 412), (434, 435, 422, 419), (100, 101, 440, 436), (450, 456, 647, 632), (429, 435, 443, 441), (77, 7, 426, 425), (105, 623, 621, 428), (434, 431, 444, 445), (11, 24, 424, 433), (7, 4, 427, 426), (24, 77, 425, 424), (106, 105, 428, 429), (4, 5, 430, 427), (106, 429, 441, 439), (441, 443, 438, 439), (440, 438, 443, 445), (107, 106, 439, 438), (435, 434, 445, 443), (101, 107, 438, 440), (431, 432, 442, 444), (108, 100, 436, 437), (455, 454, 640, 643), (456, 451, 634, 647), (448, 617, 632, 446), (451, 457, 658, 634), (453, 640, 617, 448), (464, 618, 659, 470), (469, 625, 638, 468), (470, 659, 619, 465), (462, 460, 618, 651), (465, 619, 658, 457), (467, 462, 651, 638), (510, 509, 461, 460), (483, 492, 456, 450), (495, 510, 460, 462), (497, 513, 449, 459), (516, 515, 465, 457), (505, 671, 643, 452), (509, 498, 463, 461), (520, 519, 446, 447), (477, 502, 471, 464), (519, 523, 448, 446), (515, 474, 470, 465), (473, 516, 457, 451), (523, 506, 453, 448), (513, 520, 447, 449), (177, 175, 521, 512), (492, 483, 535, 544), (207, 176, 507, 522), (505, 506, 558, 557), (482, 493, 545, 534), (372, 376, 475, 514), (507, 504, 556, 559), (174, 207, 522, 518), (510, 495, 547, 562), (371, 400, 503, 476), (478, 655, 629, 530), (175, 174, 518, 521), (494, 511, 563, 546), (368, 370, 499, 508), (490, 624, 626, 542), (180, 644, 668, 504), (513, 497, 549, 565), (488, 502, 554, 540), (184, 177, 512, 496), (496, 512, 564, 548), (399, 367, 511, 494), (503, 489, 541, 555), (178, 183, 493, 482), (515, 516, 568, 567), (367, 368, 508, 511), (484, 500, 552, 536), (374, 375, 490, 489), (517, 514, 566, 569), (181, 208, 486, 485), (501, 485, 537, 553), (208, 178, 482, 486), (500, 671, 616, 552), (373, 369, 480, 479), (497, 498, 550, 549), (376, 371, 476, 475), (504, 668, 672, 556), (183, 179, 472, 493), (499, 496, 548, 551), (369, 399, 494, 480), (498, 509, 561, 550), (370, 184, 496, 499), (495, 481, 533, 547), (182, 181, 485, 501), (508, 499, 551, 560), (400, 374, 489, 503), (480, 494, 546, 532), (375, 631, 624, 490), (519, 520, 572, 571), (176, 180, 504, 507), (473, 492, 544, 525), (564, 573, 572, 565), (574, 559, 558, 575), (524, 569, 568, 525), (566, 527, 526, 567), (570, 574, 575, 571), (528, 555, 554, 529), (573, 570, 571, 572), (560, 551, 550, 561), (556, 672, 616, 557), (569, 566, 567, 568), (548, 564, 565, 549), (546, 563, 562, 547), (534, 545, 544, 535), (563, 560, 561, 562), (541, 542, 543, 540), (537, 538, 539, 536), (538, 534, 535, 539), (531, 532, 533, 530), (527, 528, 529, 526), (545, 524, 525, 544), (532, 546, 547, 533), (551, 548, 549, 550), (553, 537, 536, 552), (555, 541, 540, 554), (542, 626, 629, 543), (559, 556, 557, 558), (511, 508, 560, 563), (512, 521, 573, 564), (509, 510, 562, 561), (520, 513, 565, 572), (489, 490, 542, 541), (522, 507, 559, 574), (491, 488, 540, 543), (506, 523, 575, 558), (485, 486, 538, 537), (472, 517, 569, 524), (487, 484, 536, 539), (516, 473, 525, 568), (486, 482, 534, 538), (514, 475, 527, 566), (483, 487, 539, 535), (474, 515, 567, 526), (479, 480, 532, 531), (518, 522, 574, 570), (481, 478, 530, 533), (523, 519, 571, 575), (475, 476, 528, 527), (476, 503, 555, 528), (477, 474, 526, 529), (502, 477, 529, 554), (493, 472, 524, 545), (521, 518, 570, 573), (593, 585, 666, 645), (219, 216, 586, 592), (579, 309, 391, 395), (136, 576, 596, 590), (406, 217, 589, 597), (214, 219, 592, 588), (581, 203, 199, 86), (579, 395, 600, 594), (216, 218, 591, 586), (584, 582, 302, 135), (20, 583, 79, 89), (583, 584, 135, 79), (582, 243, 312, 302), (600, 656, 648, 594), (585, 601, 662, 666), (590, 596, 650, 630), (596, 602, 665, 650), (602, 594, 648, 665), (587, 590, 630, 628), (601, 587, 628, 662), (218, 661, 645, 591), (410, 406, 597, 599), (580, 579, 594, 602), (395, 654, 656, 600), (408, 410, 599, 595), (203, 581, 585, 593), (577, 136, 590, 587), (217, 214, 588, 589), (578, 577, 587, 601), (581, 578, 601, 585), (5, 437, 442, 430), (612, 613, 331, 333), (614, 610, 327, 137), (607, 604, 102, 103), (611, 614, 137, 104), (606, 609, 326, 325), (609, 605, 396, 326), (604, 611, 104, 102), (603, 607, 103, 204), (615, 603, 204, 110), (610, 606, 325, 327), (608, 442, 432, 423), (605, 612, 333, 396), (437, 615, 110, 108), (437, 436, 444, 442), (622, 620, 328, 329), (616, 671, 505, 557), (663, 670, 213, 221), (617, 640, 454, 458), (647, 634, 449, 447), (672, 668, 501, 553), (608, 653, 413, 412), (660, 639, 411, 407), (635, 663, 221, 405), (629, 626, 531, 530), (632, 617, 458, 450), (620, 683, 696, 328), (634, 658, 459, 449), (648, 656, 598, 595), (642, 637, 215, 222), (637, 667, 220, 215), (633, 613, 228, 227), (666, 662, 592, 586), (624, 631, 373, 479), (630, 650, 597, 589), (650, 665, 599, 597), (646, 689, 111, 170), (665, 648, 595, 599), (639, 635, 405, 411), (628, 630, 589, 588), (641, 631, 375, 365), (626, 624, 479, 531), (662, 628, 588, 592), (668, 644, 182, 501), (645, 661, 203, 593), (669, 657, 419, 422), (621, 623, 11, 433), (638, 625, 466, 467), (625, 655, 478, 466), (619, 659, 461, 463), (652, 664, 421, 420), (651, 618, 464, 471), (658, 619, 463, 459), (654, 649, 682, 409), (638, 651, 471, 468), (652, 621, 433, 416), (659, 618, 460, 461), (616, 672, 553, 552), (644, 646, 170, 182), (670, 642, 222, 213), (656, 654, 409, 598), (657, 653, 418, 419), (627, 622, 329, 330), (643, 671, 500, 455), (636, 627, 330, 324), (667, 661, 218, 220), (629, 655, 491, 543), (664, 669, 422, 421), (633, 636, 324, 323), (643, 640, 453, 452), (645, 666, 586, 591), (632, 647, 447, 446), (436, 440, 445, 444), (114, 678, 206, 169), (681, 687, 357, 397), (697, 695, 165, 173), (401, 336, 364, 398), (691, 686, 359, 363), (686, 681, 397, 359), (694, 688, 360, 358), (683, 691, 363, 641), (687, 694, 358, 357), (692, 684, 205, 162), (336, 696, 365, 364), (401, 398, 361, 402), (673, 679, 411, 405), (684, 690, 164, 205), (690, 675, 168, 164), (679, 674, 407, 411), (674, 682, 407), (682, 649, 660, 407), (676, 692, 162, 163), (111, 114, 169, 170), (696, 683, 641, 365), (678, 210, 166, 206), (685, 693, 213, 222), (695, 676, 163, 165), (693, 680, 221, 213), (677, 685, 222, 215), (680, 673, 405, 221), (220, 677, 215), (675, 689, 646, 168), (111, 689, 623, 105), (688, 697, 173, 360), (179, 698, 517, 472), (372, 514, 517, 698), (172, 698, 179, 167), (362, 372, 698, 172)])
_uv = me_cube_001.uv_layers.new(name='UVMap')
_uv.uv.foreach_set('vector', [0.02835, 0.8538, 0.04921, 0.8538, 0.04921, 0.8695, 0.02835, 0.8695, 0.01048, 0.8538, 0.02835, 0.8538, 0.02835, 0.8695, 0.01048, 0.8695, 0.3258, 0.739, 0.3437, 0.739, 0.3437, 0.7599, 0.3258, 0.7599, 0.2112, 0.1253, 0.2321, 0.1253, 0.2321, 0.141, 0.2112, 0.141, 0.3437, 0.8054, 0.3437, 0.7599, 0.3599, 0.7599, 0.3599, 0.8054, 0.1657, 0.1253, 0.2112, 0.1253, 0.2112, 0.141, 0.1657, 0.141, 0.1282, 0.8538, 0.1282, 0.8695, 0.1109, 0.8695, 0.1109, 0.8538, 0.1253, 0.4185, 0.141, 0.4185, 0.141, 0.4347, 0.1253, 0.4347, 0.3929, 0.8423, 0.3929, 0.8224, 0.414, 0.8224, 0.414, 0.8423, 0.06544, 0.8538, 0.1109, 0.8538, 0.1109, 0.8695, 0.06544, 0.8695, 0.3258, 0.7599, 0.3437, 0.7599, 0.3437, 0.8054, 0.3258, 0.8054, 0.1288, 0.1253, 0.1487, 0.1253, 0.1487, 0.141, 0.1288, 0.141, 0.3437, 0.8423, 0.3437, 0.8224, 0.3599, 0.8224, 0.3599, 0.8423, 0.1253, 0.4677, 0.141, 0.4677, 0.141, 0.4888, 0.1253, 0.4888, 0.5379, 0.02485, 0.5616, 0.02486, 0.5617, 0.07327, 0.5379, 0.07326, 0.04921, 0.9112, 0.04921, 0.8942, 0.06544, 0.8942, 0.06544, 0.9112, 0.04921, 0.8538, 0.04921, 0.838, 0.06544, 0.838, 0.06544, 0.8538, 0.1826, 0.4006, 0.1826, 0.4185, 0.1656, 0.4185, 0.1656, 0.4006, 0.1253, 0.4006, 0.1253, 0.4185, 0.1095, 0.4185, 0.1095, 0.4006, 0.3599, 0.8423, 0.3599, 0.8224, 0.3771, 0.8224, 0.3771, 0.8423, 0.1253, 0.4347, 0.141, 0.4347, 0.141, 0.452, 0.1253, 0.452, 0.1282, 0.8538, 0.144, 0.838, 0.1597, 0.8538, 0.144, 0.8695, 0.9037, 0.1271, 0.9144, 0.1021, 0.939, 0.1009, 0.9489, 0.1271, 0.1597, 0.8538, 0.144, 0.838, 0.1651, 0.838, 0.1651, 0.8538, 0.9676, 0.1107, 0.9489, 0.1271, 0.939, 0.1009, 0.9489, 0.09393, 0.9037, 0.1271, 0.8718, 0.1035, 0.9002, 0.08806, 0.9144, 0.1021, 0.01048, 0.9895, 0.01048, 0.9738, 0.02777, 0.9738, 0.02777, 0.9895, 0.3771, 0.8423, 0.3771, 0.8224, 0.3929, 0.8224, 0.3929, 0.8423, 0.2112, 0.1533, 0.2321, 0.1533, 0.2321, 0.1656, 0.2112, 0.1656, 0.06544, 0.8818, 0.1109, 0.8818, 0.1109, 0.8942, 0.06544, 0.8942, 0.1657, 0.1533, 0.2112, 0.1533, 0.2112, 0.1656, 0.1657, 0.1656, 0.1533, 0.4677, 0.1533, 0.452, 0.1656, 0.452, 0.1656, 0.4677, 0.06544, 0.8695, 0.04921, 0.8695, 0.04921, 0.8538, 0.06544, 0.8538, 0.144, 0.8695, 0.1282, 0.8695, 0.1282, 0.8538, 0.1651, 0.8695, 0.144, 0.8695, 0.1597, 0.8538, 0.1651, 0.8538, 0.141, 0.4006, 0.141, 0.4185, 0.1253, 0.4185, 0.1253, 0.4006, 0.1288, 0.1533, 0.1487, 0.1533, 0.1487, 0.1656, 0.1288, 0.1656, 0.01048, 0.8818, 0.02835, 0.8818, 0.02835, 0.8942, 0.01048, 0.8942, 0.02835, 0.8818, 0.04921, 0.8818, 0.04921, 0.8942, 0.02835, 0.8942, 0.1533, 0.4888, 0.1533, 0.4677, 0.1656, 0.4677, 0.1656, 0.4888, 0.1533, 0.4347, 0.1533, 0.4185, 0.1656, 0.4185, 0.1656, 0.4347, 0.09656, 0.4888, 0.1095, 0.4888, 0.1095, 0.5262, 0.09656, 0.5262, 0.1657, 0.1095, 0.2112, 0.1095, 0.2112, 0.1253, 0.1657, 0.1253, 0.06544, 0.838, 0.1109, 0.838, 0.1109, 0.8538, 0.06544, 0.8538, 0.2112, 0.1095, 0.2321, 0.1095, 0.2321, 0.1253, 0.2112, 0.1253, 0.1095, 0.4347, 0.1095, 0.4185, 0.1253, 0.4185, 0.1253, 0.4347, 0.01048, 0.838, 0.02835, 0.838, 0.02835, 0.8538, 0.01048, 0.8538, 0.1095, 0.4888, 0.1095, 0.4677, 0.1253, 0.4677, 0.1253, 0.4888, 0.02835, 0.838, 0.04921, 0.838, 0.04921, 0.8538, 0.02835, 0.8538, 0.1288, 0.1095, 0.1487, 0.1095, 0.1487, 0.1253, 0.1288, 0.1253, 0.1095, 0.4677, 0.1095, 0.452, 0.1253, 0.452, 0.1253, 0.4677, 0.1533, 0.4888, 0.1656, 0.4888, 0.1656, 0.5262, 0.1533, 0.5262, 0.06544, 0.8251, 0.1109, 0.8251, 0.1109, 0.838, 0.06544, 0.838, 0.2112, 0.09656, 0.2321, 0.09656, 0.2321, 0.1095, 0.2112, 0.1095, 0.09656, 0.4347, 0.09656, 0.4185, 0.1095, 0.4185, 0.1095, 0.4347, 0.01048, 0.8251, 0.02835, 0.8251, 0.02835, 0.838, 0.01048, 0.838, 0.09656, 0.4888, 0.09656, 0.4677, 0.1095, 0.4677, 0.1095, 0.4888, 0.02835, 0.8251, 0.04921, 0.8251, 0.04921, 0.838, 0.02835, 0.838, 0.1288, 0.09656, 0.1487, 0.09656, 0.1487, 0.1095, 0.1288, 0.1095, 0.09656, 0.4677, 0.09656, 0.452, 0.1095, 0.452, 0.1095, 0.4677, 0.1657, 0.09656, 0.2112, 0.09656, 0.2112, 0.1095, 0.1657, 0.1095, 0.186, 0.8251, 0.2031, 0.8251, 0.2031, 0.838, 0.186, 0.838, 0.1281, 0.8818, 0.1109, 0.8818, 0.1109, 0.8695, 0.1282, 0.8695, 0.186, 0.838, 0.2031, 0.838, 0.2031, 0.8538, 0.186, 0.8538, 0.1656, 0.4347, 0.1656, 0.4185, 0.1826, 0.4185, 0.1826, 0.4347, 0.1533, 0.4347, 0.1533, 0.452, 0.141, 0.452, 0.141, 0.4347, 0.02835, 0.8942, 0.04921, 0.8942, 0.04921, 0.9112, 0.02835, 0.9112, 0.01048, 0.1656, 0.08036, 0.1656, 0.08035, 0.1826, 0.01048, 0.1826, 0.1278, 0.9108, 0.128, 0.8942, 0.144, 0.8942, 0.02777, 0.9608, 0.02777, 0.9738, 0.01048, 0.9738, 0.01048, 0.9608, 0.186, 0.8538, 0.2031, 0.8538, 0.2031, 0.8695, 0.186, 0.8695, 0.8164, 0.3167, 0.8164, 0.2988, 0.831, 0.2988, 0.831, 0.3167, 0.3258, 0.8054, 0.3437, 0.8054, 0.3437, 0.8224, 0.3258, 0.8224, 0.1336, 0.9519, 0.1095, 0.9519, 0.1215, 0.9321, 0.1336, 0.9519, 0.1336, 0.973, 0.1095, 0.973, 0.1095, 0.9519, 0.186, 0.8818, 0.2031, 0.8818, 0.2031, 0.8942, 0.186, 0.8942, 0.144, 0.8818, 0.144, 0.8695, 0.1651, 0.8695, 0.1651, 0.8818, 0.1109, 0.9112, 0.1109, 0.8942, 0.128, 0.8942, 0.1278, 0.9108, 0.1253, 0.452, 0.1095, 0.452, 0.1095, 0.4347, 0.1253, 0.4347, 0.02777, 0.9895, 0.02777, 0.9738, 0.04352, 0.9738, 0.1826, 0.452, 0.1656, 0.452, 0.1656, 0.4347, 0.1826, 0.4347, 0.1253, 0.452, 0.141, 0.452, 0.141, 0.4677, 0.1253, 0.4677, 0.3771, 0.8224, 0.3599, 0.8224, 0.3599, 0.8054, 0.3768, 0.8058, 0.939, 0.1009, 0.9144, 0.1021, 0.9254, 0.07981, 0.9287, 0.07972, 0.3227, 0.0105, 0.3385, 0.0105, 0.3385, 0.02488, 0.3227, 0.02488, 0.1487, 0.1826, 0.1487, 0.1656, 0.1657, 0.1656, 0.1657, 0.1826, 0.9489, 0.09393, 0.939, 0.1009, 0.9287, 0.07972, 0.9306, 0.07777, 0.3929, 0.8224, 0.3771, 0.8224, 0.3768, 0.8058, 0.9144, 0.1021, 0.9002, 0.08806, 0.9238, 0.0779, 0.9254, 0.07981, 0.144, 0.8818, 0.1281, 0.8818, 0.1282, 0.8695, 0.144, 0.8695, 0.1656, 0.4888, 0.1656, 0.4677, 0.1826, 0.4677, 0.1826, 0.4888, 0.1487, 0.141, 0.1487, 0.1253, 0.1657, 0.1253, 0.1657, 0.141, 0.1487, 0.1253, 0.1487, 0.1095, 0.1657, 0.1095, 0.1657, 0.1253, 0.3599, 0.8224, 0.3437, 0.8224, 0.3437, 0.8054, 0.3599, 0.8054, 0.9002, 0.08806, 0.8978, 0.06788, 0.9247, 0.07583, 0.9238, 0.0779, 0.186, 0.8942, 0.2031, 0.8942, 0.2031, 0.9112, 0.06544, 0.8818, 0.04921, 0.8818, 0.04921, 0.8695, 0.06544, 0.8695, 0.1533, 0.4006, 0.1533, 0.4185, 0.141, 0.4185, 0.141, 0.4006, 0.2112, 0.1656, 0.2321, 0.1656, 0.2321, 0.1826, 0.2112, 0.1826, 0.06544, 0.8942, 0.1109, 0.8942, 0.1109, 0.9112, 0.06544, 0.9112, 0.1657, 0.1656, 0.2112, 0.1656, 0.2112, 0.1826, 0.1657, 0.1826, 0.1656, 0.4677, 0.1656, 0.452, 0.1826, 0.452, 0.1826, 0.4677, 0.1657, 0.1533, 0.1487, 0.1533, 0.1487, 0.141, 0.1657, 0.141, 0.1288, 0.1656, 0.1487, 0.1656, 0.1487, 0.1826, 0.1288, 0.1826, 0.01048, 0.8942, 0.02835, 0.8942, 0.02835, 0.9112, 0.01048, 0.9112, 0.5616, 0.02486, 0.5987, 0.0249, 0.5986, 0.0733, 0.5617, 0.07327, 0.3258, 0.8224, 0.3437, 0.8224, 0.3437, 0.8423, 0.3258, 0.8423, 0.01048, 0.09656, 0.08036, 0.09656, 0.08036, 0.1095, 0.01048, 0.1095, 0.2031, 0.8538, 0.2031, 0.838, 0.223, 0.838, 0.223, 0.8538, 0.01048, 0.1095, 0.08036, 0.1095, 0.08036, 0.1253, 0.01048, 0.1253, 0.01048, 0.1533, 0.08036, 0.1533, 0.08036, 0.1656, 0.01048, 0.1656, 0.6519, 0.02512, 0.634, 0.02512, 0.634, 0.01049, 0.6519, 0.01049, 0.8164, 0.2495, 0.8164, 0.2284, 0.831, 0.2284, 0.831, 0.2495, 0.2031, 0.8695, 0.2031, 0.8538, 0.223, 0.8538, 0.223, 0.8695, 0.7012, 0.02512, 0.6854, 0.02512, 0.6854, 0.01049, 0.7012, 0.01049, 0.01048, 0.1253, 0.08036, 0.1253, 0.08036, 0.141, 0.01048, 0.141, 0.6681, 0.02512, 0.6519, 0.02512, 0.6519, 0.01049, 0.6681, 0.01049, 0.6298, 0.8698, 0.6098, 0.8698, 0.6098, 0.853, 0.6298, 0.853, 0.244, 0.739, 0.2639, 0.739, 0.2639, 0.7763, 0.244, 0.7763, 0.4668, 0.739, 0.481, 0.7485, 0.4603, 0.7794, 0.4461, 0.77, 0.2479, 0.9321, 0.2649, 0.9321, 0.2649, 0.9694, 0.2479, 0.9694, 0.6098, 0.739, 0.6298, 0.739, 0.6298, 0.7763, 0.6098, 0.7763, -0.2047, 1.139, -0.2137, 1.149, -0.2283, 1.141, -0.2236, 1.128, 0.4898, 0.02484, 0.5027, 0.02485, 0.5027, 0.07325, 0.4898, 0.07325, 0.8978, 0.06788, 0.9034, 0.05394, 0.9262, 0.07391, 0.9247, 0.07583, 0.1487, 0.1095, 0.1487, 0.09656, 0.1657, 0.09656, 0.1657, 0.1095, 0.1095, 0.452, 0.09656, 0.452, 0.09656, 0.4347, 0.1095, 0.4347, 0.1095, 0.4006, 0.1095, 0.4185, 0.09656, 0.4185, 0.09656, 0.4006, 0.06544, 0.838, 0.04921, 0.838, 0.04921, 0.8251, 0.06544, 0.8251, 0.1651, 0.838, 0.144, 0.838, 0.144, 0.8251, 0.1651, 0.8251, 0.04352, 0.9738, 0.02777, 0.9738, 0.02777, 0.9608, 0.04352, 0.9608, 0.2639, 0.893, 0.2639, 0.906, 0.244, 0.906, 0.244, 0.893, -0.2043, 1.158, -0.2137, 1.149, -0.2047, 1.139, -0.1953, 1.148, 0.4702, 0.8657, 0.481, 0.8729, 0.4738, 0.8837, 0.463, 0.8765, 0.2989, 0.9321, 0.2989, 0.9521, 0.2859, 0.9521, 0.2859, 0.9321, 0.2031, 0.838, 0.2031, 0.8251, 0.223, 0.8251, 0.223, 0.838, 0.4702, 0.8657, 0.463, 0.8765, 0.4475, 0.8606, 0.4592, 0.8532, 0.2639, 0.893, 0.244, 0.893, 0.244, 0.8708, 0.2639, 0.8708, 0.4592, 0.8532, 0.4475, 0.8606, 0.4383, 0.839, 0.4525, 0.8354, 0.4525, 0.8354, 0.4383, 0.839, 0.435, 0.815, 0.4504, 0.815, 0.4504, 0.815, 0.435, 0.815, 0.4375, 0.7911, 0.4531, 0.7953, 0.4531, 0.7953, 0.4375, 0.7911, 0.4461, 0.77, 0.4603, 0.7794, 0.6298, 0.853, 0.6098, 0.853, 0.6098, 0.834, 0.6298, 0.834, 0.6298, 0.834, 0.6098, 0.834, 0.6098, 0.8136, 0.6298, 0.8136, 0.6298, 0.8136, 0.6098, 0.8136, 0.6098, 0.7937, 0.6298, 0.7937, 0.6298, 0.7937, 0.6098, 0.7937, 0.6098, 0.7763, 0.6298, 0.7763, -0.2236, 1.128, -0.2283, 1.141, -0.2472, 1.138, -0.2467, 1.123, -0.2467, 1.123, -0.2472, 1.138, -0.2675, 1.14, -0.2708, 1.125, -0.2708, 1.125, -0.2675, 1.14, -0.2861, 1.147, -0.2936, 1.133, -0.2936, 1.133, -0.2861, 1.147, -0.3, 1.158, -0.3123, 1.146, 0.2639, 0.8708, 0.244, 0.8708, 0.244, 0.8474, 0.2639, 0.8474, 0.2639, 0.8474, 0.244, 0.8474, 0.244, 0.8231, 0.2639, 0.8231, 0.2639, 0.8231, 0.244, 0.8231, 0.244, 0.7991, 0.2639, 0.7991, 0.2639, 0.7991, 0.244, 0.7991, 0.244, 0.7763, 0.2639, 0.7763, 0.6298, 0.8827, 0.6098, 0.8827, 0.6098, 0.8698, 0.6298, 0.8698, 0.3146, 0.5356, 0.3304, 0.5356, 0.3358, 0.5931, 0.3272, 0.5931, 0.1095, 0.6238, 0.1253, 0.6238, 0.1198, 0.6814, 0.1112, 0.6814, 0.273, 0.5356, 0.29, 0.5356, 0.3137, 0.5931, 0.3044, 0.5931, 0.1656, 0.6238, 0.1826, 0.6238, 0.1513, 0.6814, 0.1419, 0.6814, 0.5187, 0.02485, 0.5379, 0.02485, 0.5379, 0.07326, 0.5187, 0.07326, 0.1656, 0.4888, 0.1826, 0.4888, 0.1826, 0.5262, 0.1656, 0.5262, 0.1095, 0.4888, 0.1253, 0.4888, 0.1253, 0.5262, 0.1095, 0.5262, 0.4661, 0.4006, 0.536, 0.4006, 0.536, 0.438, 0.4661, 0.438, 0.1253, 0.4888, 0.141, 0.4888, 0.141, 0.5262, 0.1253, 0.5262, 0.189, 0.9695, 0.1545, 0.9695, 0.1545, 0.9321, 0.189, 0.9321, 0.634, 0.347, 0.634, 0.3376, 0.8201, 0.3376, 0.8201, 0.347, 0.634, 0.6187, 0.634, 0.597, 0.7717, 0.597, 0.7474, 0.6187, 0.8615, 0.2733, 0.8615, 0.2666, 0.9749, 0.2666, 0.9749, 0.2733, 0.8615, 0.3667, 0.8615, 0.3574, 0.9749, 0.3574, 0.9749, 0.3667, 0.634, 0.407, 0.634, 0.3923, 0.8201, 0.3923, 0.8201, 0.407, 0.3023, 0.5356, 0.3146, 0.5356, 0.3272, 0.5931, 0.3204, 0.5931, 0.1253, 0.6238, 0.141, 0.6238, 0.1284, 0.6814, 0.1198, 0.6814, 0.4661, 0.5356, 0.536, 0.5356, 0.536, 0.5954, 0.4928, 0.5954, 0.09656, 0.6238, 0.1095, 0.6238, 0.1112, 0.6814, 0.09656, 0.6814, 0.3304, 0.5356, 0.3461, 0.5356, 0.3445, 0.5931, 0.3358, 0.5931, 0.1533, 0.6238, 0.1656, 0.6238, 0.1419, 0.6814, 0.1352, 0.6814, 0.141, 0.6238, 0.1533, 0.6238, 0.1352, 0.6814, 0.1284, 0.6814, 0.29, 0.5356, 0.3023, 0.5356, 0.3204, 0.5931, 0.3137, 0.5931, 0.634, 0.4377, 0.634, 0.431, 0.8201, 0.431, 0.8201, 0.4377, 0.29, 0.4006, 0.3023, 0.4006, 0.3025, 0.4377, 0.29, 0.4379, 0.01048, 0.141, 0.08036, 0.141, 0.08036, 0.1533, 0.01048, 0.1533, 0.1657, 0.1656, 0.1487, 0.1656, 0.1487, 0.1533, 0.1657, 0.1533, 0.1656, 0.4006, 0.1656, 0.4185, 0.1533, 0.4185, 0.1533, 0.4006, 0.06544, 0.8942, 0.04921, 0.8942, 0.04921, 0.8818, 0.06544, 0.8818, 0.144, 0.8942, 0.128, 0.8942, 0.1281, 0.8818, 0.144, 0.8818, 0.223, 0.8942, 0.2031, 0.8942, 0.2031, 0.8818, 0.223, 0.8818, 0.144, 0.8942, 0.144, 0.8818, 0.1651, 0.8818, 0.1651, 0.8942, 0.186, 0.8695, 0.2031, 0.8695, 0.2031, 0.8818, 0.186, 0.8818, 0.1656, 0.4347, 0.1656, 0.452, 0.1533, 0.452, 0.1533, 0.4347, 0.128, 0.8942, 0.1109, 0.8942, 0.1109, 0.8818, 0.1281, 0.8818, 0.141, 0.4888, 0.1533, 0.4888, 0.1533, 0.5262, 0.141, 0.5262, 0.141, 0.4347, 0.141, 0.4185, 0.1533, 0.4185, 0.1533, 0.4347, 0.141, 0.4888, 0.141, 0.4677, 0.1533, 0.4677, 0.1533, 0.4888, 0.02835, 0.8695, 0.04921, 0.8695, 0.04921, 0.8818, 0.02835, 0.8818, 0.01048, 0.8695, 0.02835, 0.8695, 0.02835, 0.8818, 0.01048, 0.8818, 0.1288, 0.141, 0.1487, 0.141, 0.1487, 0.1533, 0.1288, 0.1533, 0.141, 0.4677, 0.141, 0.452, 0.1533, 0.452, 0.1533, 0.4677, 0.1657, 0.141, 0.2112, 0.141, 0.2112, 0.1533, 0.1657, 0.1533, 0.06544, 0.8695, 0.1109, 0.8695, 0.1109, 0.8818, 0.06544, 0.8818, 0.2112, 0.141, 0.2321, 0.141, 0.2321, 0.1533, 0.2112, 0.1533, 0.3146, 0.458, 0.3304, 0.469, 0.3304, 0.5356, 0.3146, 0.5356, 0.3461, 0.4714, 0.3591, 0.4714, 0.3591, 0.5356, 0.3461, 0.5356, 0.3304, 0.469, 0.3461, 0.4714, 0.3461, 0.5356, 0.3304, 0.5356, 0.9469, 0.569, 0.9312, 0.569, 0.9312, 0.5316, 0.9469, 0.5316, 0.9312, 0.569, 0.9183, 0.569, 0.9183, 0.5316, 0.9312, 0.5316, 0.9627, 0.569, 0.9469, 0.569, 0.9469, 0.5316, 0.9627, 0.5316, 0.975, 0.569, 0.9627, 0.569, 0.9627, 0.5316, 0.9748, 0.5321, 0.5027, 0.02485, 0.5187, 0.02485, 0.5187, 0.07326, 0.5027, 0.07325, 0.02835, 0.7964, 0.02835, 0.7807, 0.04921, 0.7807, 0.04921, 0.7964, 0.01048, 0.7964, 0.01048, 0.7807, 0.02835, 0.7807, 0.02835, 0.7964, 0.253, 0.3513, 0.253, 0.3304, 0.2709, 0.3304, 0.2709, 0.3513, 0.2112, 0.06787, 0.2112, 0.05212, 0.2321, 0.05212, 0.2321, 0.06787, 0.2709, 0.2849, 0.2871, 0.2849, 0.2871, 0.3304, 0.2709, 0.3304, 0.1657, 0.06787, 0.1657, 0.05212, 0.2112, 0.05212, 0.2112, 0.06787, 0.1282, 0.7964, 0.1109, 0.7964, 0.1109, 0.7806, 0.1282, 0.7806, 0.06787, 0.4185, 0.06787, 0.4347, 0.05212, 0.4347, 0.05212, 0.4185, 0.3202, 0.248, 0.3413, 0.248, 0.3413, 0.2679, 0.3202, 0.2679, 0.06544, 0.7964, 0.06544, 0.7807, 0.1109, 0.7806, 0.1109, 0.7964, 0.253, 0.3304, 0.253, 0.2849, 0.2709, 0.2849, 0.2709, 0.3304, 0.1288, 0.06787, 0.1288, 0.05212, 0.1487, 0.05212, 0.1487, 0.06787, 0.2709, 0.248, 0.2872, 0.248, 0.2872, 0.2679, 0.2709, 0.2679, 0.06787, 0.4677, 0.06787, 0.4888, 0.05212, 0.4888, 0.05212, 0.4677, 0.4417, 0.02483, 0.4417, 0.07324, 0.4179, 0.07323, 0.418, 0.02482, 0.04921, 0.739, 0.06544, 0.739, 0.06544, 0.756, 0.04921, 0.756, 0.04921, 0.7964, 0.06544, 0.7964, 0.06544, 0.8121, 0.04921, 0.8121, 0.01048, 0.4006, 0.02749, 0.4006, 0.02749, 0.4185, 0.01048, 0.4185, 0.06787, 0.4006, 0.08361, 0.4006, 0.08361, 0.4185, 0.06787, 0.4185, 0.2872, 0.248, 0.3044, 0.248, 0.3043, 0.2679, 0.2872, 0.2679, 0.06787, 0.4347, 0.06787, 0.452, 0.05212, 0.452, 0.05212, 0.4347, 0.1282, 0.7964, 0.144, 0.7807, 0.1597, 0.7964, 0.144, 0.8121, 0.9793, 0.04427, 0.9804, 0.09067, 0.955, 0.08328, 0.9523, 0.05873, 0.1597, 0.7964, 0.1651, 0.7964, 0.1651, 0.8121, 0.144, 0.8121, 0.9676, 0.1107, 0.9489, 0.09393, 0.955, 0.08328, 0.9804, 0.09067, 0.9793, 0.04427, 0.9523, 0.05873, 0.9368, 0.04617, 0.9492, 0.01426, 0.01048, 0.9321, 0.02777, 0.9321, 0.02777, 0.9479, 0.01048, 0.9479, 0.3044, 0.248, 0.3202, 0.248, 0.3202, 0.2679, 0.3043, 0.2679, 0.2112, 0.0398, 0.2112, 0.02749, 0.2321, 0.02749, 0.2321, 0.0398, 0.06544, 0.7683, 0.06544, 0.756, 0.1109, 0.756, 0.1109, 0.7683, 0.1657, 0.03981, 0.1657, 0.02749, 0.2112, 0.02749, 0.2112, 0.0398, 0.03981, 0.4677, 0.02749, 0.4677, 0.02749, 0.452, 0.0398, 0.452, 0.06544, 0.7807, 0.06544, 0.7964, 0.04921, 0.7964, 0.04921, 0.7807, 0.144, 0.7807, 0.1282, 0.7964, 0.1282, 0.7806, 0.1651, 0.7807, 0.1651, 0.7964, 0.1597, 0.7964, 0.144, 0.7807, 0.05212, 0.4006, 0.06787, 0.4006, 0.06787, 0.4185, 0.05212, 0.4185, 0.1288, 0.03981, 0.1288, 0.02749, 0.1487, 0.02749, 0.1487, 0.03981, 0.01048, 0.7683, 0.01048, 0.756, 0.02835, 0.756, 0.02835, 0.7683, 0.02835, 0.7683, 0.02835, 0.756, 0.04921, 0.756, 0.04921, 0.7683, 0.0398, 0.4888, 0.02749, 0.4888, 0.02749, 0.4677, 0.03981, 0.4677, 0.0398, 0.4347, 0.02749, 0.4347, 0.02749, 0.4185, 0.0398, 0.4185, 0.09656, 0.4888, 0.09656, 0.5262, 0.08361, 0.5262, 0.08361, 0.4888, 0.1657, 0.08361, 0.1657, 0.06787, 0.2112, 0.06787, 0.2112, 0.08361, 0.06544, 0.8121, 0.06544, 0.7964, 0.1109, 0.7964, 0.1109, 0.8121, 0.2112, 0.08361, 0.2112, 0.06787, 0.2321, 0.06787, 0.2321, 0.08361, 0.08361, 0.4347, 0.06787, 0.4347, 0.06787, 0.4185, 0.08361, 0.4185, 0.01048, 0.8121, 0.01048, 0.7964, 0.02835, 0.7964, 0.02835, 0.8121, 0.08361, 0.4888, 0.06787, 0.4888, 0.06787, 0.4677, 0.08361, 0.4677, 0.02835, 0.8121, 0.02835, 0.7964, 0.04921, 0.7964, 0.04921, 0.8121, 0.1288, 0.08361, 0.1288, 0.06787, 0.1487, 0.06787, 0.1487, 0.08361, 0.08361, 0.4677, 0.06787, 0.4677, 0.06787, 0.452, 0.08361, 0.452, 0.0398, 0.4888, 0.03981, 0.5262, 0.02749, 0.5262, 0.02749, 0.4888, 0.06544, 0.8251, 0.06544, 0.8121, 0.1109, 0.8121, 0.1109, 0.8251, 0.2112, 0.09656, 0.2112, 0.08361, 0.2321, 0.08361, 0.2321, 0.09656, 0.09656, 0.4347, 0.08361, 0.4347, 0.08361, 0.4185, 0.09656, 0.4185, 0.01048, 0.8251, 0.01048, 0.8121, 0.02835, 0.8121, 0.02835, 0.8251, 0.09656, 0.4888, 0.08361, 0.4888, 0.08361, 0.4677, 0.09656, 0.4677, 0.02835, 0.8251, 0.02835, 0.8121, 0.04921, 0.8121, 0.04921, 0.8251, 0.1288, 0.09656, 0.1288, 0.08361, 0.1487, 0.08361, 0.1487, 0.09656, 0.09656, 0.4677, 0.08361, 0.4677, 0.08361, 0.452, 0.09656, 0.452, 0.1657, 0.09656, 0.1657, 0.08361, 0.2112, 0.08361, 0.2112, 0.09656, 0.186, 0.8251, 0.186, 0.8121, 0.2031, 0.8121, 0.2031, 0.8251, 0.1281, 0.7683, 0.1282, 0.7806, 0.1109, 0.7806, 0.1109, 0.7683, 0.186, 0.8121, 0.186, 0.7964, 0.2031, 0.7964, 0.2031, 0.8121, 0.02749, 0.4347, 0.01048, 0.4347, 0.01048, 0.4185, 0.02749, 0.4185, 0.0398, 0.4347, 0.05212, 0.4347, 0.05212, 0.452, 0.0398, 0.452, 0.02835, 0.756, 0.02835, 0.739, 0.04921, 0.739, 0.04921, 0.756, 0.01048, 0.02749, 0.01048, 0.01048, 0.08036, 0.01048, 0.08036, 0.02749, 0.1278, 0.7394, 0.144, 0.756, 0.128, 0.756, 0.02777, 0.9608, 0.01048, 0.9608, 0.01048, 0.9479, 0.02777, 0.9479, 0.186, 0.7964, 0.186, 0.7806, 0.2031, 0.7806, 0.2031, 0.7964, 0.2531, 0.248, 0.2531, 0.1996, 0.2709, 0.1996, 0.2709, 0.248, 0.253, 0.2849, 0.253, 0.2679, 0.2709, 0.2679, 0.2709, 0.2849, 0.06448, 0.9519, 0.07651, 0.9321, 0.08854, 0.9519, 0.06448, 0.9519, 0.08854, 0.9519, 0.08854, 0.973, 0.06448, 0.973, 0.186, 0.7683, 0.186, 0.756, 0.2031, 0.756, 0.2031, 0.7683, 0.144, 0.7683, 0.1651, 0.7683, 0.1651, 0.7807, 0.144, 0.7807, 0.1109, 0.739, 0.1278, 0.7394, 0.128, 0.756, 0.1109, 0.756, 0.06787, 0.452, 0.06787, 0.4347, 0.08361, 0.4347, 0.08361, 0.452, 0.02777, 0.9321, 0.04352, 0.9479, 0.02777, 0.9479, 0.01048, 0.452, 0.01048, 0.4347, 0.02749, 0.4347, 0.02749, 0.452, 0.06787, 0.452, 0.06787, 0.4677, 0.05212, 0.4677, 0.05212, 0.452, 0.3043, 0.2679, 0.304, 0.2845, 0.2871, 0.2849, 0.2872, 0.2679, 0.955, 0.08328, 0.9319, 0.07583, 0.9317, 0.0723, 0.9523, 0.05873, 0.8615, 0.569, 0.8738, 0.569, 0.8738, 0.5834, 0.8615, 0.5834, 0.1487, 0.01048, 0.1657, 0.01048, 0.1657, 0.02749, 0.1487, 0.02749, 0.9489, 0.09393, 0.9306, 0.07777, 0.9319, 0.07583, 0.955, 0.08328, 0.3202, 0.2679, 0.304, 0.2845, 0.3043, 0.2679, 0.9523, 0.05873, 0.9317, 0.0723, 0.9298, 0.07108, 0.9368, 0.04617, 0.144, 0.7683, 0.144, 0.7807, 0.1282, 0.7806, 0.1281, 0.7683, 0.02749, 0.4888, 0.01048, 0.4888, 0.01048, 0.4677, 0.02749, 0.4677, 0.1487, 0.05212, 0.1657, 0.05212, 0.1657, 0.06787, 0.1487, 0.06787, 0.1487, 0.06787, 0.1657, 0.06787, 0.1657, 0.08361, 0.1487, 0.08361, 0.2872, 0.2679, 0.2871, 0.2849, 0.2709, 0.2849, 0.2709, 0.2679, 0.9368, 0.04617, 0.9298, 0.07108, 0.9279, 0.07224, 0.9164, 0.04646, 0.186, 0.756, 0.2031, 0.739, 0.2031, 0.756, 0.06544, 0.7683, 0.06544, 0.7807, 0.04921, 0.7807, 0.04921, 0.7683, 0.0398, 0.4006, 0.05212, 0.4006, 0.05212, 0.4185, 0.0398, 0.4185, 0.2112, 0.02749, 0.2112, 0.01048, 0.2321, 0.01048, 0.2321, 0.02749, 0.06544, 0.756, 0.06544, 0.739, 0.1109, 0.739, 0.1109, 0.756, 0.1657, 0.02749, 0.1657, 0.01048, 0.2112, 0.01048, 0.2112, 0.02749, 0.02749, 0.4677, 0.01048, 0.4677, 0.01048, 0.452, 0.02749, 0.452, 0.1657, 0.03981, 0.1657, 0.05212, 0.1487, 0.05212, 0.1487, 0.03981, 0.1288, 0.02749, 0.1288, 0.01048, 0.1487, 0.01048, 0.1487, 0.02749, 0.01048, 0.756, 0.01048, 0.739, 0.02835, 0.739, 0.02835, 0.756, 0.418, 0.02482, 0.4179, 0.07323, 0.381, 0.07325, 0.3809, 0.02485, 0.253, 0.2679, 0.2531, 0.248, 0.2709, 0.248, 0.2709, 0.2679, 0.01048, 0.09656, 0.01048, 0.08361, 0.08036, 0.08361, 0.08036, 0.09656, 0.2031, 0.7964, 0.223, 0.7964, 0.223, 0.8121, 0.2031, 0.8121, 0.01048, 0.08361, 0.01048, 0.06787, 0.08036, 0.06787, 0.08036, 0.08361, 0.01048, 0.03981, 0.01048, 0.02749, 0.08036, 0.02749, 0.08036, 0.03981, 0.3044, 0.1297, 0.3202, 0.1297, 0.3202, 0.1996, 0.3044, 0.1996, 0.2872, 0.1297, 0.3044, 0.1297, 0.3044, 0.1996, 0.2872, 0.1996, 0.2031, 0.7806, 0.223, 0.7806, 0.223, 0.7964, 0.2031, 0.7964, 0.2709, 0.1297, 0.2872, 0.1297, 0.2872, 0.1996, 0.2709, 0.1996, 0.01048, 0.06787, 0.01048, 0.05212, 0.08036, 0.05212, 0.08036, 0.06787, 0.3202, 0.1297, 0.3413, 0.1297, 0.3413, 0.1996, 0.3202, 0.1996, 0.5689, 0.8698, 0.5689, 0.853, 0.5888, 0.853, 0.5888, 0.8698, 0.3048, 0.739, 0.3048, 0.7763, 0.2849, 0.7763, 0.2849, 0.739, 0.5161, 0.739, 0.5368, 0.77, 0.5226, 0.7794, 0.5019, 0.7485, 0.227, 0.9321, 0.227, 0.9694, 0.21, 0.9694, 0.21, 0.9321, 0.5888, 0.739, 0.5888, 0.7763, 0.5689, 0.7763, 0.5689, 0.739, -0.2047, 1.197, -0.2236, 1.209, -0.2283, 1.196, -0.2137, 1.188, 0.4898, 0.02484, 0.4898, 0.07325, 0.4768, 0.07325, 0.4769, 0.02484, 0.9164, 0.04646, 0.9279, 0.07224, 0.9262, 0.07391, 0.9034, 0.05394, 0.1487, 0.08361, 0.1657, 0.08361, 0.1657, 0.09656, 0.1487, 0.09656, 0.08361, 0.452, 0.08361, 0.4347, 0.09656, 0.4347, 0.09656, 0.452, 0.08361, 0.4006, 0.09656, 0.4006, 0.09656, 0.4185, 0.08361, 0.4185, 0.06544, 0.8121, 0.06544, 0.8251, 0.04921, 0.8251, 0.04921, 0.8121, 0.1651, 0.8121, 0.1651, 0.8251, 0.144, 0.8251, 0.144, 0.8121, 0.04352, 0.9479, 0.04352, 0.9608, 0.02777, 0.9608, 0.02777, 0.9479, 0.2849, 0.893, 0.3048, 0.893, 0.3048, 0.906, 0.2849, 0.906, -0.2043, 1.179, -0.1953, 1.188, -0.2047, 1.197, -0.2137, 1.188, 0.5127, 0.8657, 0.5199, 0.8765, 0.5092, 0.8837, 0.5019, 0.8729, 0.2031, 0.8121, 0.223, 0.8121, 0.223, 0.8251, 0.2031, 0.8251, 0.5127, 0.8657, 0.5237, 0.8532, 0.5354, 0.8606, 0.5199, 0.8765, 0.2849, 0.893, 0.2849, 0.8708, 0.3048, 0.8708, 0.3048, 0.893, 0.5237, 0.8532, 0.5305, 0.8354, 0.5446, 0.839, 0.5354, 0.8606, 0.5305, 0.8354, 0.5325, 0.815, 0.5479, 0.815, 0.5446, 0.839, 0.5325, 0.815, 0.5298, 0.7953, 0.5454, 0.7911, 0.5479, 0.815, 0.5298, 0.7953, 0.5226, 0.7794, 0.5368, 0.77, 0.5454, 0.7911, 0.5689, 0.853, 0.5689, 0.834, 0.5888, 0.834, 0.5888, 0.853, 0.5689, 0.834, 0.5689, 0.8136, 0.5888, 0.8136, 0.5888, 0.834, 0.5689, 0.8136, 0.5689, 0.7937, 0.5888, 0.7937, 0.5888, 0.8136, 0.5689, 0.7937, 0.5689, 0.7763, 0.5888, 0.7763, 0.5888, 0.7937, -0.2236, 1.209, -0.2467, 1.213, -0.2472, 1.198, -0.2283, 1.196, -0.2467, 1.213, -0.2708, 1.211, -0.2675, 1.196, -0.2472, 1.198, -0.2708, 1.211, -0.2936, 1.203, -0.2861, 1.189, -0.2675, 1.196, -0.2936, 1.203, -0.3123, 1.19, -0.3, 1.179, -0.2861, 1.189, 0.2849, 0.8708, 0.2849, 0.8474, 0.3048, 0.8474, 0.3048, 0.8708, 0.2849, 0.8474, 0.2849, 0.8231, 0.3048, 0.8231, 0.3048, 0.8474, 0.2849, 0.8231, 0.2849, 0.7991, 0.3048, 0.7991, 0.3048, 0.8231, 0.2849, 0.7991, 0.2849, 0.7763, 0.3048, 0.7763, 0.3048, 0.7991, 0.5689, 0.8827, 0.5689, 0.8698, 0.5888, 0.8698, 0.5888, 0.8827, 0.4035, 0.5356, 0.391, 0.5931, 0.3823, 0.5931, 0.3878, 0.5356, 0.08361, 0.6238, 0.08195, 0.6814, 0.07332, 0.6814, 0.06787, 0.6238, 0.4452, 0.5356, 0.4138, 0.5931, 0.4045, 0.5931, 0.4281, 0.5356, 0.02749, 0.6238, 0.05118, 0.6814, 0.04185, 0.6814, 0.01048, 0.6238, 0.4609, 0.02484, 0.4609, 0.07324, 0.4417, 0.07324, 0.4417, 0.02483, 0.02749, 0.4888, 0.02749, 0.5262, 0.01048, 0.5262, 0.01048, 0.4888, 0.08361, 0.4888, 0.08361, 0.5262, 0.06787, 0.5262, 0.06787, 0.4888, 0.3413, 0.1297, 0.3787, 0.1297, 0.3787, 0.1996, 0.3413, 0.1996, 0.06787, 0.4888, 0.06787, 0.5262, 0.05212, 0.5262, 0.05212, 0.4888, 0.8615, 0.3352, 0.8615, 0.3266, 0.9749, 0.3266, 0.9749, 0.3352, 0.8615, 0.2887, 0.8615, 0.2801, 0.9749, 0.2801, 0.9749, 0.2887, 0.634, 0.4471, 0.634, 0.4377, 0.8201, 0.4377, 0.8201, 0.4471, 0.8615, 0.3506, 0.8615, 0.3438, 0.9749, 0.3438, 0.9749, 0.3506, 0.8615, 0.3574, 0.8615, 0.3506, 0.9749, 0.3506, 0.9749, 0.3574, 0.4158, 0.5356, 0.3977, 0.5931, 0.391, 0.5931, 0.4035, 0.5356, 0.06787, 0.6238, 0.07332, 0.6814, 0.06468, 0.6814, 0.05212, 0.6238, 0.4763, 0.1297, 0.5361, 0.1564, 0.5361, 0.1996, 0.4763, 0.1996, 0.09656, 0.6238, 0.09656, 0.6814, 0.08195, 0.6814, 0.08361, 0.6238, 0.3878, 0.5356, 0.3823, 0.5931, 0.3737, 0.5931, 0.372, 0.5356, 0.03981, 0.6238, 0.05793, 0.6814, 0.05118, 0.6814, 0.02749, 0.6238, 0.05212, 0.6238, 0.06468, 0.6814, 0.05793, 0.6814, 0.03981, 0.6238, 0.4281, 0.5356, 0.4045, 0.5931, 0.3977, 0.5931, 0.4158, 0.5356, 0.8615, 0.2666, 0.8615, 0.2573, 0.9749, 0.2573, 0.9749, 0.2666, 0.4281, 0.4006, 0.4281, 0.4379, 0.4157, 0.4377, 0.4158, 0.4006, 0.01048, 0.05212, 0.01048, 0.03981, 0.08036, 0.03981, 0.08036, 0.05212, 0.1657, 0.02749, 0.1657, 0.03981, 0.1487, 0.03981, 0.1487, 0.02749, 0.02749, 0.4006, 0.0398, 0.4006, 0.0398, 0.4185, 0.02749, 0.4185, 0.06544, 0.756, 0.06544, 0.7683, 0.04921, 0.7683, 0.04921, 0.756, 0.144, 0.756, 0.144, 0.7683, 0.1281, 0.7683, 0.128, 0.756, 0.223, 0.756, 0.223, 0.7683, 0.2031, 0.7683, 0.2031, 0.756, 0.144, 0.756, 0.1651, 0.756, 0.1651, 0.7683, 0.144, 0.7683, 0.186, 0.7806, 0.186, 0.7683, 0.2031, 0.7683, 0.2031, 0.7806, 0.02749, 0.4347, 0.0398, 0.4347, 0.0398, 0.452, 0.02749, 0.452, 0.128, 0.756, 0.1281, 0.7683, 0.1109, 0.7683, 0.1109, 0.756, 0.05212, 0.4888, 0.05212, 0.5262, 0.03981, 0.5262, 0.0398, 0.4888, 0.05212, 0.4347, 0.0398, 0.4347, 0.0398, 0.4185, 0.05212, 0.4185, 0.05212, 0.4888, 0.0398, 0.4888, 0.03981, 0.4677, 0.05212, 0.4677, 0.02835, 0.7807, 0.02835, 0.7683, 0.04921, 0.7683, 0.04921, 0.7807, 0.01048, 0.7807, 0.01048, 0.7683, 0.02835, 0.7683, 0.02835, 0.7807, 0.1288, 0.05212, 0.1288, 0.03981, 0.1487, 0.03981, 0.1487, 0.05212, 0.05212, 0.4677, 0.03981, 0.4677, 0.0398, 0.452, 0.05212, 0.452, 0.1657, 0.05212, 0.1657, 0.03981, 0.2112, 0.0398, 0.2112, 0.05212, 0.06544, 0.7807, 0.06544, 0.7683, 0.1109, 0.7683, 0.1109, 0.7806, 0.2112, 0.05212, 0.2112, 0.0398, 0.2321, 0.0398, 0.2321, 0.05212, 0.4035, 0.458, 0.4035, 0.5356, 0.3878, 0.5356, 0.3878, 0.469, 0.372, 0.4714, 0.372, 0.5356, 0.3591, 0.5356, 0.3591, 0.4714, 0.3878, 0.469, 0.3878, 0.5356, 0.372, 0.5356, 0.372, 0.4714, 0.8896, 0.569, 0.8896, 0.5316, 0.9053, 0.5316, 0.9053, 0.569, 0.9053, 0.569, 0.9053, 0.5316, 0.9183, 0.5316, 0.9183, 0.569, 0.8738, 0.569, 0.8738, 0.5316, 0.8896, 0.5316, 0.8896, 0.569, 0.8615, 0.569, 0.8617, 0.5321, 0.8738, 0.5316, 0.8738, 0.569, 0.4769, 0.02484, 0.4768, 0.07325, 0.4609, 0.07324, 0.4609, 0.02484, 0.9798, 0.1481, 0.9798, 0.1659, 0.9314, 0.1659, 0.9314, 0.1481, 0.8615, 0.1995, 0.9314, 0.1994, 0.9314, 0.2152, 0.8615, 0.2152, 0.8615, 0.1822, 0.9314, 0.1822, 0.9314, 0.1994, 0.8615, 0.1995, 0.8615, 0.1659, 0.9314, 0.1659, 0.9314, 0.1822, 0.8615, 0.1822, 0.8615, 0.2152, 0.9314, 0.2152, 0.9314, 0.2363, 0.8615, 0.2363, 0.7223, 0.02512, 0.7012, 0.02512, 0.7012, 0.01049, 0.7223, 0.01049, 0.8164, 0.2988, 0.8164, 0.2826, 0.831, 0.2826, 0.831, 0.2988, 0.8405, 0.02511, 0.7921, 0.02512, 0.7921, 0.01049, 0.8405, 0.01048, 0.6854, 0.02512, 0.6681, 0.02512, 0.6681, 0.01049, 0.6854, 0.01049, 0.8163, 0.2654, 0.8164, 0.2495, 0.831, 0.2495, 0.8309, 0.2654, 0.0105, 0.365, 0.08036, 0.365, 0.08036, 0.3796, 0.0105, 0.3796, 0.8164, 0.2826, 0.8163, 0.2654, 0.8309, 0.2654, 0.831, 0.2826, 0.3437, 0.8423, 0.3599, 0.8423, 0.3599, 0.8908, 0.3437, 0.8908, 0.8843, 0.6044, 0.893, 0.6044, 0.893, 0.6369, 0.8843, 0.6369, 0.252, 0.5829, 0.252, 0.5988, 0.2036, 0.5988, 0.2036, 0.5829, 0.6854, 0.2075, 0.6681, 0.2075, 0.6681, 0.02512, 0.6854, 0.02512, 0.8405, 0.2075, 0.7921, 0.2075, 0.7921, 0.02512, 0.8405, 0.02511, 0.252, 0.616, 0.252, 0.6322, 0.2036, 0.6322, 0.2036, 0.616, 0.7223, 0.2075, 0.7012, 0.2075, 0.7012, 0.02512, 0.7223, 0.02512, 0.6681, 0.2075, 0.6519, 0.2075, 0.6519, 0.02512, 0.6681, 0.02512, 0.7012, 0.2075, 0.6854, 0.2075, 0.6854, 0.02512, 0.7012, 0.02512, 0.634, 0.2495, 0.634, 0.2284, 0.8164, 0.2284, 0.8164, 0.2495, 0.6519, 0.2075, 0.634, 0.2075, 0.634, 0.02512, 0.6519, 0.02512, 0.252, 0.4006, 0.252, 0.5829, 0.2036, 0.5829, 0.2036, 0.4006, 0.8165, 0.6396, 0.8164, 0.6555, 0.634, 0.6555, 0.6341, 0.6396, 0.6341, 0.6727, 0.634, 0.6555, 0.8164, 0.6555, 0.8165, 0.6727, 0.3771, 0.8423, 0.3929, 0.8423, 0.3929, 0.8908, 0.3771, 0.8908, 0.252, 0.5988, 0.252, 0.616, 0.2036, 0.616, 0.2036, 0.5988, 0.3599, 0.8423, 0.3771, 0.8423, 0.3771, 0.8908, 0.3599, 0.8908, 0.252, 0.6322, 0.252, 0.6501, 0.2036, 0.6501, 0.2036, 0.6322, 0.3258, 0.8423, 0.3437, 0.8423, 0.3437, 0.8908, 0.3258, 0.8907, 0.8615, 0.6044, 0.8708, 0.6044, 0.8708, 0.6369, 0.8615, 0.6369, 0.893, 0.6044, 0.9016, 0.6044, 0.9016, 0.6369, 0.893, 0.6369, 0.8776, 0.7018, 0.8776, 0.6369, 0.8843, 0.6369, 0.8843, 0.7018, 0.9016, 0.6044, 0.9162, 0.6044, 0.9162, 0.6369, 0.9016, 0.6369, 0.8708, 0.7018, 0.8708, 0.6369, 0.8776, 0.6369, 0.8776, 0.7018, 0.9481, 0.6044, 0.9481, 0.6369, 0.9395, 0.6369, 0.9395, 0.6044, 0.9709, 0.6044, 0.9709, 0.6369, 0.9616, 0.6369, 0.9616, 0.6044, 0.9395, 0.6044, 0.9395, 0.6369, 0.9308, 0.6369, 0.9308, 0.6044, 0.9548, 0.7018, 0.9481, 0.7018, 0.9481, 0.6369, 0.9548, 0.6369, 0.9308, 0.6044, 0.9308, 0.6369, 0.9162, 0.6369, 0.9162, 0.6044, 0.9616, 0.7018, 0.9548, 0.7018, 0.9548, 0.6369, 0.9616, 0.6369, 0.634, 0.4242, 0.634, 0.4156, 0.8201, 0.4156, 0.8201, 0.4242, 0.8615, 0.3438, 0.8615, 0.3352, 0.9749, 0.3352, 0.9749, 0.3438, 0.634, 0.431, 0.634, 0.4242, 0.8201, 0.4242, 0.8201, 0.431, 0.634, 0.3923, 0.634, 0.3777, 0.8201, 0.3777, 0.8201, 0.3923, 0.8615, 0.312, 0.8615, 0.2974, 0.9749, 0.2974, 0.9749, 0.312, 0.634, 0.5329, 0.634, 0.4897, 0.7717, 0.4897, 0.8201, 0.5329, 0.634, 0.4156, 0.634, 0.407, 0.8201, 0.407, 0.8201, 0.4156, 0.634, 0.3691, 0.634, 0.3605, 0.8201, 0.3605, 0.8201, 0.3691, 0.8615, 0.2801, 0.8615, 0.2733, 0.9749, 0.2733, 0.9749, 0.2801, 0.634, 0.3605, 0.634, 0.3537, 0.8201, 0.3537, 0.8201, 0.3605, 0.8615, 0.2974, 0.8615, 0.2887, 0.9749, 0.2887, 0.9749, 0.2974, 0.8615, 0.3266, 0.8615, 0.312, 0.9749, 0.312, 0.9749, 0.3266, 0.634, 0.3537, 0.634, 0.347, 0.8201, 0.347, 0.8201, 0.3537, 0.634, 0.3777, 0.634, 0.3691, 0.8201, 0.3691, 0.8201, 0.3777, 0.1112, 0.6814, 0.1198, 0.6814, 0.1198, 0.7181, 0.1112, 0.7181, 0.8002, 0.8276, 0.8002, 0.8362, 0.7852, 0.8362, 0.7852, 0.8276, 0.1352, 0.6814, 0.1419, 0.6814, 0.1419, 0.7181, 0.1352, 0.7181, 0.7492, 0.8591, 0.7492, 0.8497, 0.7642, 0.8497, 0.7598, 0.8697, 0.7132, 0.8362, 0.7132, 0.8276, 0.7282, 0.8276, 0.7282, 0.8362, 0.3737, 0.5931, 0.3823, 0.5931, 0.3823, 0.6298, 0.3737, 0.6298, 0.8363, 0.8497, 0.8363, 0.8591, 0.8256, 0.8697, 0.8212, 0.8497, 0.1284, 0.6814, 0.1352, 0.6814, 0.1352, 0.7181, 0.1284, 0.7181, 0.7492, 0.7725, 0.7492, 0.7657, 0.7642, 0.7657, 0.7642, 0.7725, 0.391, 0.5931, 0.3977, 0.5931, 0.3977, 0.6298, 0.391, 0.6298, 0.937, 0.7334, 0.8938, 0.7334, 0.8938, 0.7227, 0.9476, 0.7227, 0.1198, 0.6814, 0.1284, 0.6814, 0.1284, 0.7181, 0.1198, 0.7181, 0.8363, 0.7657, 0.8363, 0.7725, 0.8212, 0.7725, 0.8212, 0.7657, 0.07332, 0.6814, 0.08195, 0.6814, 0.08195, 0.7181, 0.07332, 0.7181, 0.8721, 0.8175, 0.8938, 0.8175, 0.8938, 0.8282, 0.8615, 0.8282, 0.4928, 0.5954, 0.536, 0.5954, 0.536, 0.6321, 0.4928, 0.6321, 0.7492, 0.819, 0.7492, 0.8044, 0.7642, 0.8044, 0.7642, 0.819, 0.8002, 0.759, 0.8002, 0.7657, 0.7852, 0.7657, 0.7852, 0.759, 0.09656, 0.6814, 0.1112, 0.6814, 0.1112, 0.7181, 0.09656, 0.7181, 0.8363, 0.8044, 0.8363, 0.819, 0.8212, 0.819, 0.8212, 0.8044, 0.05793, 0.6814, 0.06468, 0.6814, 0.06468, 0.7181, 0.05793, 0.7181, 0.7132, 0.7657, 0.7132, 0.759, 0.7282, 0.759, 0.7282, 0.7657, 0.3272, 0.5931, 0.3358, 0.5931, 0.3358, 0.6298, 0.3272, 0.6298, 0.8002, 0.7898, 0.8002, 0.8044, 0.7852, 0.8044, 0.7852, 0.7898, 0.06468, 0.6814, 0.07332, 0.6814, 0.07332, 0.7181, 0.06468, 0.7181, 0.8002, 0.8497, 0.8002, 0.8591, 0.7896, 0.8697, 0.7852, 0.8497, 0.4045, 0.5931, 0.4138, 0.5931, 0.4138, 0.6298, 0.4045, 0.6298, 0.7132, 0.8044, 0.7132, 0.7898, 0.7282, 0.7898, 0.7282, 0.8044, 0.3137, 0.5931, 0.3204, 0.5931, 0.3204, 0.6298, 0.3137, 0.6298, 0.7132, 0.8591, 0.7132, 0.8497, 0.7282, 0.8497, 0.7238, 0.8697, 0.3204, 0.5931, 0.3272, 0.5931, 0.3272, 0.6298, 0.3204, 0.6298, 0.8721, 0.7859, 0.8938, 0.7859, 0.8938, 0.7966, 0.8615, 0.7966, 0.04185, 0.6814, 0.05118, 0.6814, 0.05118, 0.7181, 0.04185, 0.7181, 0.7492, 0.8044, 0.7492, 0.7898, 0.7642, 0.7898, 0.7642, 0.8044, 0.3823, 0.5931, 0.391, 0.5931, 0.391, 0.6298, 0.3823, 0.6298, 0.937, 0.765, 0.8938, 0.765, 0.8938, 0.7543, 0.9476, 0.7543, 0.3358, 0.5931, 0.3445, 0.5931, 0.3445, 0.6298, 0.3358, 0.6298, 0.8363, 0.7898, 0.8363, 0.8044, 0.8212, 0.8044, 0.8212, 0.7898, 0.05118, 0.6814, 0.05793, 0.6814, 0.05793, 0.7181, 0.05118, 0.7181, 0.7492, 0.7898, 0.7492, 0.7811, 0.7642, 0.7811, 0.7642, 0.7898, 0.08195, 0.6814, 0.09656, 0.6814, 0.09656, 0.7181, 0.08195, 0.7181, 0.7492, 0.7657, 0.7492, 0.759, 0.7642, 0.759, 0.7642, 0.7657, 0.3044, 0.5931, 0.3137, 0.5931, 0.3137, 0.6298, 0.3044, 0.6298, 0.8363, 0.7811, 0.8363, 0.7898, 0.8212, 0.7898, 0.8212, 0.7811, 0.3977, 0.5931, 0.4045, 0.5931, 0.4045, 0.6298, 0.3977, 0.6298, 0.8363, 0.759, 0.8363, 0.7657, 0.8212, 0.7657, 0.8212, 0.759, 0.5361, 0.2212, 0.5361, 0.1996, 0.5728, 0.1996, 0.5728, 0.2212, 0.7492, 0.8362, 0.7492, 0.8276, 0.7642, 0.8276, 0.7642, 0.8362, 0.1419, 0.6814, 0.1513, 0.6814, 0.1513, 0.7181, 0.1419, 0.7181, 0.8002, 0.819, 0.8002, 0.8276, 0.7852, 0.8276, 0.7852, 0.819, 0.6922, 0.8194, 0.6922, 0.8281, 0.6819, 0.8281, 0.6819, 0.8194, 0.6922, 0.8435, 0.6922, 0.8502, 0.6819, 0.8502, 0.6819, 0.8435, 0.6507, 0.8194, 0.6507, 0.8048, 0.661, 0.8048, 0.661, 0.8194, 0.6507, 0.7902, 0.6507, 0.7816, 0.661, 0.7816, 0.661, 0.7902, 0.6922, 0.8367, 0.6922, 0.8435, 0.6819, 0.8435, 0.6819, 0.8367, 0.6507, 0.773, 0.6507, 0.7662, 0.661, 0.7662, 0.661, 0.773, 0.6922, 0.8281, 0.6922, 0.8367, 0.6819, 0.8367, 0.6819, 0.8281, 0.6922, 0.7816, 0.6922, 0.7902, 0.6819, 0.7902, 0.6819, 0.7816, 0.9476, 0.8594, 0.8938, 0.8594, 0.8938, 0.8491, 0.9476, 0.8491, 0.6507, 0.8048, 0.6507, 0.7902, 0.661, 0.7902, 0.661, 0.8048, 0.6922, 0.8048, 0.6922, 0.8194, 0.6819, 0.8194, 0.6819, 0.8048, 0.6922, 0.7662, 0.6922, 0.773, 0.6819, 0.773, 0.6819, 0.7662, 0.6507, 0.8367, 0.6507, 0.8281, 0.661, 0.8281, 0.661, 0.8367, 0.6922, 0.773, 0.6922, 0.7816, 0.6819, 0.7816, 0.6819, 0.773, 0.6507, 0.7595, 0.6507, 0.739, 0.661, 0.739, 0.661, 0.7595, 0.6507, 0.8502, 0.6507, 0.8435, 0.661, 0.8435, 0.661, 0.8502, 0.6507, 0.8435, 0.6507, 0.8367, 0.661, 0.8367, 0.661, 0.8435, 0.6922, 0.739, 0.6922, 0.7595, 0.6819, 0.7595, 0.6819, 0.739, 0.6507, 0.7816, 0.6507, 0.773, 0.661, 0.773, 0.661, 0.7816, 0.6507, 0.8281, 0.6507, 0.8194, 0.661, 0.8194, 0.661, 0.8281, 0.6922, 0.7595, 0.6922, 0.7662, 0.6819, 0.7662, 0.6819, 0.7595, 0.6922, 0.7902, 0.6922, 0.8048, 0.6819, 0.8048, 0.6819, 0.7902, 0.6507, 0.8707, 0.6507, 0.8502, 0.661, 0.8502, 0.661, 0.8707, 0.6507, 0.7662, 0.6507, 0.7595, 0.661, 0.7595, 0.661, 0.7662, 0.9476, 0.8906, 0.9153, 0.8906, 0.9153, 0.8804, 0.9476, 0.8804, 0.6922, 0.8502, 0.6922, 0.8707, 0.6819, 0.8707, 0.6819, 0.8502, 0.8363, 0.7725, 0.8363, 0.7811, 0.8212, 0.7811, 0.8212, 0.7725, 0.8363, 0.819, 0.8363, 0.8276, 0.8212, 0.8276, 0.8212, 0.819, 0.7492, 0.7811, 0.7492, 0.7725, 0.7642, 0.7725, 0.7642, 0.7811, 0.7492, 0.8276, 0.7492, 0.819, 0.7642, 0.819, 0.7642, 0.8276, 0.7132, 0.759, 0.7132, 0.7497, 0.7238, 0.739, 0.7282, 0.759, 0.8363, 0.843, 0.8363, 0.8497, 0.8212, 0.8497, 0.8212, 0.843, 0.8002, 0.7497, 0.8002, 0.759, 0.7852, 0.759, 0.7896, 0.739, 0.7492, 0.8497, 0.7492, 0.843, 0.7642, 0.843, 0.7642, 0.8497, 0.7132, 0.8497, 0.7132, 0.843, 0.7282, 0.843, 0.7282, 0.8497, 0.7132, 0.819, 0.7132, 0.8044, 0.7282, 0.8044, 0.7282, 0.819, 0.8002, 0.843, 0.8002, 0.8497, 0.7852, 0.8497, 0.7852, 0.843, 0.8002, 0.8044, 0.8002, 0.819, 0.7852, 0.819, 0.7852, 0.8044, 0.7132, 0.843, 0.7132, 0.8362, 0.7282, 0.8362, 0.7282, 0.843, 0.7132, 0.7898, 0.7132, 0.7811, 0.7282, 0.7811, 0.7282, 0.7898, 0.8002, 0.8362, 0.8002, 0.843, 0.7852, 0.843, 0.7852, 0.8362, 0.8002, 0.7811, 0.8002, 0.7898, 0.7852, 0.7898, 0.7852, 0.7811, 0.8363, 0.7497, 0.8363, 0.759, 0.8212, 0.759, 0.8256, 0.739, 0.8363, 0.8362, 0.8363, 0.843, 0.8212, 0.843, 0.8212, 0.8362, 0.7492, 0.759, 0.7492, 0.7497, 0.7598, 0.739, 0.7642, 0.759, 0.7492, 0.843, 0.7492, 0.8362, 0.7642, 0.8362, 0.7642, 0.843, 0.7132, 0.7811, 0.7132, 0.7725, 0.7282, 0.7725, 0.7282, 0.7811, 0.7132, 0.7725, 0.7132, 0.7657, 0.7282, 0.7657, 0.7282, 0.7725, 0.8002, 0.7725, 0.8002, 0.7811, 0.7852, 0.7811, 0.7852, 0.7725, 0.8002, 0.7657, 0.8002, 0.7725, 0.7852, 0.7725, 0.7852, 0.7657, 0.7132, 0.8276, 0.7132, 0.819, 0.7282, 0.819, 0.7282, 0.8276, 0.8363, 0.8276, 0.8363, 0.8362, 0.8212, 0.8362, 0.8212, 0.8276, 0.2531, 0.02492, 0.2654, 0.02492, 0.2654, 0.07331, 0.2531, 0.07332, 0.9469, 0.569, 0.9627, 0.569, 0.9627, 0.5834, 0.9469, 0.5834, 0.223, 0.7806, 0.2031, 0.7806, 0.2031, 0.7683, 0.223, 0.7683, 0.3098, 0.01051, 0.3227, 0.0105, 0.3227, 0.02488, 0.3098, 0.02489, 0.9053, 0.569, 0.9183, 0.569, 0.9183, 0.5834, 0.9053, 0.5834, 0.9312, 0.569, 0.9469, 0.569, 0.9469, 0.5834, 0.9312, 0.5834, 0.223, 0.8695, 0.223, 0.8818, 0.2031, 0.8818, 0.2031, 0.8695, 0.3542, 0.01049, 0.3665, 0.01048, 0.3665, 0.02486, 0.3542, 0.02487, 0.9627, 0.569, 0.975, 0.569, 0.975, 0.5834, 0.9627, 0.5834, 0.8783, 0.03231, 0.9058, 0.01048, 0.9164, 0.04646, 0.9034, 0.05394, 0.8718, 0.1035, 0.8615, 0.06249, 0.8978, 0.06788, 0.9002, 0.08806, 0.8615, 0.06249, 0.8783, 0.03231, 0.9034, 0.05394, 0.8978, 0.06788, 0.9058, 0.01048, 0.9492, 0.01426, 0.9368, 0.04617, 0.9164, 0.04646, 0.3665, 0.02486, 0.3666, 0.07326, 0.3543, 0.07327, 0.3542, 0.02487, 0.2654, 0.02492, 0.2811, 0.02491, 0.2811, 0.07331, 0.2654, 0.07331, 0.3098, 0.02489, 0.3227, 0.02488, 0.3228, 0.07328, 0.3098, 0.07329, 0.3227, 0.02488, 0.3385, 0.02488, 0.3385, 0.07327, 0.3228, 0.07328, 0.3385, 0.02488, 0.3542, 0.02487, 0.3543, 0.07327, 0.3385, 0.07327, 0.2969, 0.0249, 0.3098, 0.02489, 0.3098, 0.07329, 0.2969, 0.0733, 0.2811, 0.02491, 0.2969, 0.0249, 0.2969, 0.0733, 0.2811, 0.07331, 0.5986, 0.1087, 0.5986, 0.0733, 0.613, 0.07332, 0.613, 0.1087, 0.8896, 0.569, 0.9053, 0.569, 0.9053, 0.5834, 0.8896, 0.5834, 0.3385, 0.0105, 0.3542, 0.01049, 0.3542, 0.02487, 0.3385, 0.02488, 0.3809, 0.02485, 0.381, 0.07325, 0.3666, 0.07326, 0.3665, 0.02486, 0.8738, 0.569, 0.8896, 0.569, 0.8896, 0.5834, 0.8738, 0.5834, 0.253, 0.01054, 0.2654, 0.01054, 0.2654, 0.02492, 0.2531, 0.02492, 0.2968, 0.01052, 0.3098, 0.01051, 0.3098, 0.02489, 0.2969, 0.0249, 0.9183, 0.569, 0.9312, 0.569, 0.9312, 0.5834, 0.9183, 0.5834, 0.2811, 0.01053, 0.2968, 0.01052, 0.2969, 0.0249, 0.2811, 0.02491, 0.2654, 0.01054, 0.2811, 0.01053, 0.2811, 0.02491, 0.2654, 0.02492, 0.01048, 0.1826, 0.08035, 0.1826, 0.08036, 0.365, 0.0105, 0.365, 0.08036, 0.02749, 0.08036, 0.01048, 0.1288, 0.01048, 0.1288, 0.02749, 0.08036, 0.09656, 0.08036, 0.08361, 0.1288, 0.08361, 0.1288, 0.09656, 0.08036, 0.141, 0.08036, 0.1253, 0.1288, 0.1253, 0.1288, 0.141, 0.08036, 0.1095, 0.08036, 0.09656, 0.1288, 0.09656, 0.1288, 0.1095, 0.08036, 0.06787, 0.08036, 0.05212, 0.1288, 0.05212, 0.1288, 0.06787, 0.08036, 0.05212, 0.08036, 0.03981, 0.1288, 0.03981, 0.1288, 0.05212, 0.08036, 0.1253, 0.08036, 0.1095, 0.1288, 0.1095, 0.1288, 0.1253, 0.08036, 0.1533, 0.08036, 0.141, 0.1288, 0.141, 0.1288, 0.1533, 0.08036, 0.1656, 0.08036, 0.1533, 0.1288, 0.1533, 0.1288, 0.1656, 0.08036, 0.08361, 0.08036, 0.06787, 0.1288, 0.06787, 0.1288, 0.08361, 0.08036, 0.3796, 0.08036, 0.365, 0.1288, 0.365, 0.1288, 0.3796, 0.08036, 0.03981, 0.08036, 0.02749, 0.1288, 0.02749, 0.1288, 0.03981, 0.08035, 0.1826, 0.08036, 0.1656, 0.1288, 0.1656, 0.1288, 0.1826, 0.6341, 0.7068, 0.6341, 0.6889, 0.8165, 0.6889, 0.8165, 0.7068, 0.3202, 0.1996, 0.3413, 0.1996, 0.3413, 0.248, 0.3202, 0.248, 0.8938, 0.7966, 0.8938, 0.7859, 0.937, 0.7859, 0.9476, 0.7966, 0.4898, 0.07325, 0.5027, 0.07325, 0.5027, 0.1087, 0.4898, 0.1087, 0.8776, 0.6369, 0.8708, 0.6369, 0.8708, 0.6044, 0.8776, 0.6044, 0.893, 0.6369, 0.9016, 0.6369, 0.9016, 0.7018, 0.893, 0.7018, 0.8938, 0.7543, 0.8938, 0.765, 0.8721, 0.765, 0.8615, 0.7543, 0.9314, 0.1481, 0.9314, 0.1659, 0.8615, 0.1659, 0.8615, 0.1481, 0.4417, 0.07324, 0.4609, 0.07324, 0.4609, 0.1086, 0.4417, 0.1086, 0.4768, 0.07325, 0.4898, 0.07325, 0.4898, 0.1087, 0.4768, 0.1086, 0.9153, 0.8804, 0.9153, 0.8906, 0.8615, 0.8906, 0.8615, 0.8804, 0.8843, 0.6369, 0.8776, 0.6369, 0.8776, 0.6044, 0.8843, 0.6044, 0.3413, 0.1996, 0.3787, 0.1996, 0.3786, 0.248, 0.3413, 0.248, 0.9016, 0.6369, 0.9162, 0.6369, 0.9162, 0.7018, 0.9016, 0.7018, 0.3543, 0.07327, 0.3666, 0.07326, 0.3666, 0.1087, 0.3543, 0.1087, 0.5187, 0.07326, 0.5379, 0.07326, 0.5379, 0.1087, 0.5186, 0.1087, 0.5379, 0.07326, 0.5617, 0.07327, 0.5616, 0.1087, 0.5379, 0.1087, 0.2709, 0.1996, 0.2531, 0.1996, 0.2531, 0.1297, 0.2709, 0.1297, 0.2654, 0.07331, 0.2811, 0.07331, 0.2812, 0.1087, 0.2654, 0.1087, 0.5728, 0.1996, 0.5361, 0.1996, 0.5361, 0.1564, 0.5728, 0.1564, 0.3098, 0.07329, 0.3228, 0.07328, 0.3228, 0.1087, 0.3098, 0.1087, 0.3228, 0.07328, 0.3385, 0.07327, 0.3385, 0.1087, 0.3228, 0.1087, 0.536, 0.5356, 0.536, 0.438, 0.5844, 0.4379, 0.5844, 0.5356, 0.3385, 0.07327, 0.3543, 0.07327, 0.3543, 0.1087, 0.3385, 0.1087, 0.4609, 0.07324, 0.4768, 0.07325, 0.4768, 0.1086, 0.4609, 0.1086, 0.2969, 0.0733, 0.3098, 0.07329, 0.3098, 0.1087, 0.2969, 0.1087, 0.4763, 0.1996, 0.5361, 0.1996, 0.5361, 0.2212, 0.4763, 0.248, 0.8938, 0.8282, 0.8938, 0.8175, 0.937, 0.8175, 0.9476, 0.8282, 0.2811, 0.07331, 0.2969, 0.0733, 0.2969, 0.1087, 0.2812, 0.1087, 0.536, 0.6321, 0.536, 0.5954, 0.5577, 0.5954, 0.5577, 0.6321, 0.613, 0.07332, 0.5986, 0.0733, 0.5987, 0.0249, 0.6131, 0.02492, 0.9314, 0.1994, 0.9314, 0.1822, 0.9798, 0.1822, 0.9798, 0.1994, 0.7921, 0.02512, 0.7921, 0.2075, 0.7223, 0.2075, 0.7223, 0.02512, 0.9616, 0.6369, 0.9709, 0.6369, 0.9709, 0.7018, 0.9616, 0.7018, 0.7717, 0.597, 0.634, 0.597, 0.634, 0.5538, 0.8201, 0.5538, 0.9308, 0.6369, 0.9395, 0.6369, 0.9395, 0.7018, 0.9308, 0.7018, 0.9314, 0.2363, 0.9314, 0.2152, 0.9798, 0.2152, 0.9798, 0.2363, 0.9548, 0.6369, 0.9481, 0.6369, 0.9481, 0.6044, 0.9548, 0.6044, 0.9162, 0.6369, 0.9308, 0.6369, 0.9308, 0.7018, 0.9162, 0.7018, 0.381, 0.07325, 0.4179, 0.07323, 0.4179, 0.1086, 0.381, 0.1087, 0.9616, 0.6369, 0.9548, 0.6369, 0.9548, 0.6044, 0.9616, 0.6044, 0.7921, 0.01049, 0.7921, 0.02512, 0.7223, 0.02512, 0.7223, 0.01049, 0.9395, 0.6369, 0.9481, 0.6369, 0.9481, 0.7018, 0.9395, 0.7018, 0.8938, 0.8491, 0.8938, 0.8594, 0.8615, 0.8594, 0.8615, 0.8491, 0.536, 0.5954, 0.536, 0.5356, 0.5844, 0.5356, 0.5577, 0.5954, 0.5027, 0.07325, 0.5187, 0.07326, 0.5186, 0.1087, 0.5027, 0.1087, 0.3666, 0.07326, 0.381, 0.07325, 0.381, 0.1087, 0.3666, 0.1087, 0.9314, 0.1822, 0.9314, 0.1659, 0.9798, 0.1659, 0.9798, 0.1822, 0.3044, 0.1996, 0.3202, 0.1996, 0.3202, 0.248, 0.3044, 0.248, 0.7717, 0.4897, 0.634, 0.4897, 0.634, 0.468, 0.7474, 0.468, 0.2872, 0.1996, 0.3044, 0.1996, 0.3044, 0.248, 0.2872, 0.248, 0.5617, 0.07327, 0.5986, 0.0733, 0.5986, 0.1087, 0.5616, 0.1087, 0.8938, 0.7227, 0.8938, 0.7334, 0.8721, 0.7334, 0.8615, 0.7227, 0.9314, 0.2152, 0.9314, 0.1994, 0.9798, 0.1994, 0.9798, 0.2152, 0.2709, 0.1996, 0.2872, 0.1996, 0.2872, 0.248, 0.2709, 0.248, 0.8615, 0.6369, 0.8708, 0.6369, 0.8708, 0.7018, 0.8615, 0.7018, 0.2531, 0.07332, 0.2654, 0.07331, 0.2654, 0.1087, 0.2531, 0.1087, 0.8843, 0.6369, 0.893, 0.6369, 0.893, 0.7018, 0.8843, 0.7018, 0.6341, 0.6889, 0.6341, 0.6727, 0.8165, 0.6727, 0.8165, 0.6889, 0.29, 0.4379, 0.3025, 0.4377, 0.3023, 0.5356, 0.29, 0.5356, 0.03981, 0.5262, 0.05212, 0.5262, 0.05212, 0.6238, 0.03981, 0.6238, 0.09656, 0.5262, 0.1095, 0.5262, 0.1095, 0.6238, 0.09656, 0.6238, 0.4157, 0.4377, 0.4281, 0.4379, 0.4281, 0.5356, 0.4158, 0.5356, 0.01048, 0.5262, 0.02749, 0.5262, 0.02749, 0.6238, 0.01048, 0.6238, 0.02749, 0.5262, 0.03981, 0.5262, 0.03981, 0.6238, 0.02749, 0.6238, 0.06787, 0.5262, 0.08361, 0.5262, 0.08361, 0.6238, 0.06787, 0.6238, 0.3787, 0.1996, 0.3787, 0.1297, 0.4763, 0.1297, 0.4763, 0.1996, 0.05212, 0.5262, 0.06787, 0.5262, 0.06787, 0.6238, 0.05212, 0.6238, 0.141, 0.5262, 0.1533, 0.5262, 0.1533, 0.6238, 0.141, 0.6238, 0.4281, 0.4379, 0.4452, 0.4379, 0.4452, 0.5356, 0.4281, 0.5356, 0.4157, 0.4377, 0.4158, 0.5356, 0.4035, 0.5356, 0.4035, 0.458, 0.9053, 0.5316, 0.8896, 0.5316, 0.8896, 0.5006, 0.9053, 0.4982, 0.1533, 0.5262, 0.1656, 0.5262, 0.1656, 0.6238, 0.1533, 0.6238, 0.1656, 0.5262, 0.1826, 0.5262, 0.1826, 0.6238, 0.1656, 0.6238, 0.8896, 0.5316, 0.8738, 0.5316, 0.8738, 0.5116, 0.8896, 0.5006, 0.8738, 0.5316, 0.8617, 0.5321, 0.8738, 0.5116, 0.4179, 0.1086, 0.4179, 0.07323, 0.4417, 0.07324, 0.4417, 0.1086, 0.1253, 0.5262, 0.141, 0.5262, 0.141, 0.6238, 0.1253, 0.6238, 0.273, 0.4379, 0.29, 0.4379, 0.29, 0.5356, 0.273, 0.5356, 0.3786, 0.248, 0.3787, 0.1996, 0.4763, 0.1996, 0.4763, 0.248, 0.3025, 0.4377, 0.3146, 0.458, 0.3146, 0.5356, 0.3023, 0.5356, 0.9469, 0.5316, 0.9312, 0.5316, 0.9312, 0.4982, 0.9469, 0.5006, 0.1095, 0.5262, 0.1253, 0.5262, 0.1253, 0.6238, 0.1095, 0.6238, 0.9312, 0.5316, 0.9183, 0.5316, 0.9183, 0.4982, 0.9312, 0.4982, 0.9627, 0.5316, 0.9469, 0.5316, 0.9469, 0.5006, 0.9627, 0.5116, 0.9183, 0.5316, 0.9053, 0.5316, 0.9053, 0.4982, 0.9183, 0.4982, 0.9748, 0.5321, 0.9627, 0.5316, 0.9627, 0.5116, 0.4661, 0.438, 0.536, 0.438, 0.536, 0.5356, 0.4661, 0.5356, 0.5844, 0.4379, 0.536, 0.438, 0.536, 0.4006, 0.5844, 0.4006, 0.08361, 0.5262, 0.09656, 0.5262, 0.09656, 0.6238, 0.08361, 0.6238, 0.3445, 0.5931, 0.3591, 0.5931, 0.3591, 0.6298, 0.3445, 0.6298, 0.3737, 0.5931, 0.3737, 0.6298, 0.3591, 0.6298, 0.3591, 0.5931, 0.3591, 0.5356, 0.3591, 0.5931, 0.3445, 0.5931, 0.3461, 0.5356, 0.372, 0.5356, 0.3737, 0.5931, 0.3591, 0.5931, 0.3591, 0.5356])
me_cube_001.update()

# ---- objects
ob_cube = bpy.data.objects.new('Cube', me_cube_001)

# ---- transforms, parenting, visibility, modifiers, constraints
ob_cube.location = (0.0, 0.0, 0.9218)
ob_cube.scale = (0.9483, 0.9483, 0.9483)

# ---- collection membership
col_collection.objects.link(ob_cube)

# ---- scene / render settings (as saved in the file)
scene.frame_start = 1; scene.frame_end = 250; scene.frame_set(1)
scene.render.engine = 'BLENDER_EEVEE_NEXT'
scene.render.bake_bias = 0.0
scene.render.bake_samples = 0
scene.cycles.sampling_pattern = 'TABULATED_SOBOL'
scene.eevee.use_volume_custom_range = False
bpy.context.view_layer.update()

# ---- added for rendering (the .blend has no active camera and no usable light): camera, sun
cam_auto = bpy.data.cameras.new('AutoCamera')
cam_auto.lens = 50.0
cam_auto.sensor_width = 36.0
cam_auto.clip_end = 1000.0
ob_auto_camera = bpy.data.objects.new('AutoCamera', cam_auto)
scene.collection.objects.link(ob_auto_camera)
ob_auto_camera.location = (6.86401, -9.72564, 8.66434)
ob_auto_camera.rotation_euler = (1.09748, -7.21219e-08, 0.694738)
scene.camera = ob_auto_camera
light_auto_sun = bpy.data.lights.new('AutoSun', 'SUN')
light_auto_sun.energy = 3.0
light_auto_sun.angle = 0.0523599
ob_auto_sun = bpy.data.objects.new('AutoSun', light_auto_sun)
scene.collection.objects.link(ob_auto_sun)
ob_auto_sun.rotation_euler = (0.872665, 0.174533, 0.523599)
bpy.context.view_layer.update()

